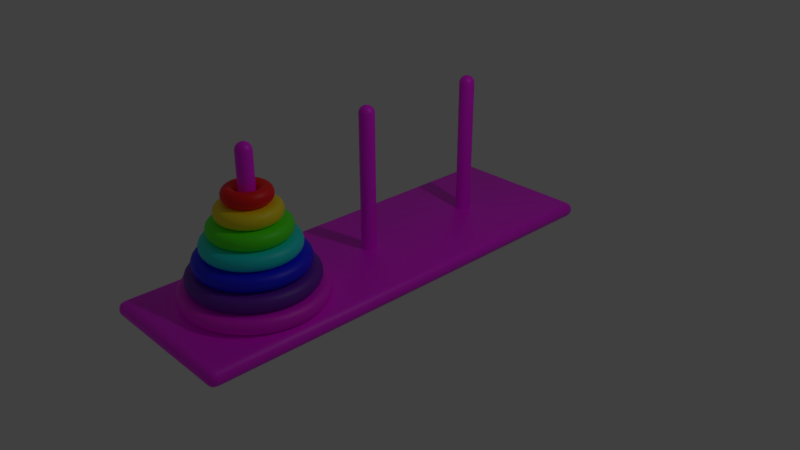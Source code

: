 # Source: Hanoi.blend  (saved by Blender 2.82.7; exported with 4.5.12 LTS)
import bpy
from mathutils import Matrix  # noqa: F401  (used for matrix-valued properties, if any)

bpy.ops.wm.read_factory_settings(use_empty=True)
scene = bpy.context.scene
scene.name = 'Scene'

# ---- collections
col_collection_1 = bpy.data.collections.new('Collection 1'); scene.collection.children.link(col_collection_1)
col_collection_2 = bpy.data.collections.new('Collection 2'); scene.collection.children.link(col_collection_2)
col_collection_2.hide_render = True

# ---- images (referenced by path relative to the original .blend; pixels are not part of the script)
import os
ASSET_DIR = os.environ.get("B2B_ASSET_DIR", "")  # directory of the original .blend (textures are referenced by path, not embedded)
HERE = os.path.dirname(os.path.abspath(__file__))  # packed textures are extracted next to this script under _unpacked/

def load_image(name, relpath, width, height, colorspace="sRGB"):
    """Load a texture the original file referenced (path relative to the .blend, or extracted next to this script)."""
    p = next((c for c in (os.path.join(HERE, relpath), os.path.join(ASSET_DIR, relpath)) if relpath and os.path.exists(c)), "")
    if p:
        img = bpy.data.images.load(p, check_existing=True)
        img.name = name
    else:  # same state as the original file: an image datablock whose file is absent (Cycles renders it pink)
        img = bpy.data.images.new(name, width, height)
        img.source = "FILE"
        img.filepath = "//" + (relpath or name)
    img.colorspace_settings.name = colorspace
    return img
img_seamless_wood_background_1_jpg = load_image('seamless-wood-background-1.jpg', 'seamless-wood-background-1.jpg', 1024, 1024, 'sRGB')

# ---- materials (node trees are filled in below, after node groups)
mat_material_005 = bpy.data.materials.new('Material.005')
mat_material_005.alpha_threshold = 0.0
mat_material_005.use_transparent_shadow = False
mat_material_005.diffuse_color = (1.0, 0.0, 0.9089, 1.0)
mat_material_005.roughness = 0.5
mat_wood_material = bpy.data.materials.new('Wood Material')
mat_wood_material.alpha_threshold = 0.0
mat_wood_material.use_transparent_shadow = False
mat_wood_material.preview_render_type = 'FLAT'
mat_wood_material.roughness = 0.5
mat_material_004 = bpy.data.materials.new('Material.004')
mat_material_004.alpha_threshold = 0.0
mat_material_004.use_transparent_shadow = False
mat_material_004.diffuse_color = (0.07742, 0.0, 0.3383, 1.0)
mat_material_004.roughness = 0.5
mat_material_003 = bpy.data.materials.new('Material.003')
mat_material_003.alpha_threshold = 0.0
mat_material_003.use_transparent_shadow = False
mat_material_003.diffuse_color = (0.0, 0.001889, 1.0, 1.0)
mat_material_003.roughness = 0.5
mat_material_002 = bpy.data.materials.new('Material.002')
mat_material_002.alpha_threshold = 0.0
mat_material_002.use_transparent_shadow = False
mat_material_002.diffuse_color = (0.0, 0.8, 0.8, 1.0)
mat_material_002.roughness = 0.5
mat_material_007 = bpy.data.materials.new('Material.007')
mat_material_007.alpha_threshold = 0.0
mat_material_007.use_transparent_shadow = False
mat_material_007.diffuse_color = (1.0, 0.0, 0.0, 1.0)
mat_material_007.roughness = 0.5
mat_material_006 = bpy.data.materials.new('Material.006')
mat_material_006.alpha_threshold = 0.0
mat_material_006.use_transparent_shadow = False
mat_material_006.diffuse_color = (1.0, 0.8027, 0.0, 1.0)
mat_material_006.roughness = 0.5
mat_material_001 = bpy.data.materials.new('Material.001')
mat_material_001.alpha_threshold = 0.0
mat_material_001.use_transparent_shadow = False
mat_material_001.diffuse_color = (0.07906, 1.0, 0.0, 1.0)
mat_material_001.roughness = 0.5
mat_transparent = bpy.data.materials.new('Transparent')
mat_transparent.alpha_threshold = 0.0
mat_transparent.use_transparency_overlap = False
mat_transparent.show_transparent_back = False
mat_transparent.diffuse_color = (0.0, 0.0, 0.0, 0.0)
mat_transparent.roughness = 0.0
mat_transparent.specular_intensity = 0.0
mat_transparent_001 = bpy.data.materials.new('Transparent.001')
mat_transparent_001.alpha_threshold = 0.0
mat_transparent_001.use_transparency_overlap = False
mat_transparent_001.show_transparent_back = False
mat_transparent_001.diffuse_color = (0.0, 0.0, 0.0, 0.0)
mat_transparent_001.roughness = 0.0
mat_transparent_001.specular_intensity = 0.0
mat_transparent_002 = bpy.data.materials.new('Transparent.002')
mat_transparent_002.alpha_threshold = 0.0
mat_transparent_002.use_transparency_overlap = False
mat_transparent_002.show_transparent_back = False
mat_transparent_002.diffuse_color = (0.0, 0.0, 0.0, 0.0)
mat_transparent_002.roughness = 0.0
mat_transparent_002.specular_intensity = 0.0
mat_transparent_003 = bpy.data.materials.new('Transparent.003')
mat_transparent_003.alpha_threshold = 0.0
mat_transparent_003.use_transparency_overlap = False
mat_transparent_003.show_transparent_back = False
mat_transparent_003.diffuse_color = (0.0, 0.0, 0.0, 0.0)
mat_transparent_003.roughness = 0.0
mat_transparent_003.specular_intensity = 0.0
mat_transparent_004 = bpy.data.materials.new('Transparent.004')
mat_transparent_004.alpha_threshold = 0.0
mat_transparent_004.use_transparency_overlap = False
mat_transparent_004.show_transparent_back = False
mat_transparent_004.diffuse_color = (0.0, 0.0, 0.0, 0.0)
mat_transparent_004.roughness = 0.0
mat_transparent_004.specular_intensity = 0.0

# ---- material node trees
mat_material_005.use_nodes = True; mat_material_005.node_tree.nodes.clear()
_N = mat_material_005.node_tree.nodes; _L = mat_material_005.node_tree.links
n0 = _N.new('ShaderNodeOutputMaterial'); n0.name = 'Material Output'; n0.location = (300, 300)
n1 = _N.new('ShaderNodeBsdfPrincipled'); n1.name = 'Principled BSDF'; n1.location = (10, 300)
n1.distribution = 'GGX'
n1.subsurface_method = 'BURLEY'
n1.inputs[0].default_value = (1.0, 0.0, 0.9089, 1.0)
n1.inputs[3].default_value = 1.45
n1.inputs[27].default_value = (0.0, 0.0, 0.0, 1.0)
n1.inputs[28].default_value = 1.0
_L.new(n1.outputs[0], n0.inputs[0])
n0.is_active_output = True
mat_wood_material.use_nodes = True; mat_wood_material.node_tree.nodes.clear()
_N = mat_wood_material.node_tree.nodes; _L = mat_wood_material.node_tree.links
n0 = _N.new('ShaderNodeOutputMaterial'); n0.name = 'Material Output'; n0.location = (300, 300)
n1 = _N.new('ShaderNodeBsdfPrincipled'); n1.name = 'Principled BSDF'; n1.location = (10, 300)
n1.distribution = 'GGX'
n1.subsurface_method = 'BURLEY'
n1.inputs[3].default_value = 1.45
n1.inputs[27].default_value = (0.0, 0.0, 0.0, 1.0)
n1.inputs[28].default_value = 1.0
n2 = _N.new('ShaderNodeTexImage'); n2.name = 'Image Texture'; n2.location = (-280, 260)
n2.image = img_seamless_wood_background_1_jpg
_L.new(n1.outputs[0], n0.inputs[0])
_L.new(n2.outputs[0], n1.inputs[0])
n0.is_active_output = True
mat_material_004.use_nodes = True; mat_material_004.node_tree.nodes.clear()
_N = mat_material_004.node_tree.nodes; _L = mat_material_004.node_tree.links
n0 = _N.new('ShaderNodeOutputMaterial'); n0.name = 'Material Output'; n0.location = (300, 300)
n1 = _N.new('ShaderNodeBsdfPrincipled'); n1.name = 'Principled BSDF'; n1.location = (10, 300)
n1.distribution = 'GGX'
n1.subsurface_method = 'BURLEY'
n1.inputs[0].default_value = (0.1488, 0.01164, 0.4339, 1.0)
n1.inputs[3].default_value = 1.45
n1.inputs[27].default_value = (0.0, 0.0, 0.0, 1.0)
n1.inputs[28].default_value = 1.0
_L.new(n1.outputs[0], n0.inputs[0])
n0.is_active_output = True
mat_material_003.use_nodes = True; mat_material_003.node_tree.nodes.clear()
_N = mat_material_003.node_tree.nodes; _L = mat_material_003.node_tree.links
n0 = _N.new('ShaderNodeOutputMaterial'); n0.name = 'Material Output'; n0.location = (300, 300)
n1 = _N.new('ShaderNodeBsdfPrincipled'); n1.name = 'Principled BSDF'; n1.location = (10, 300)
n1.distribution = 'GGX'
n1.subsurface_method = 'BURLEY'
n1.inputs[0].default_value = (0.0, 0.001889, 1.0, 1.0)
n1.inputs[3].default_value = 1.45
n1.inputs[27].default_value = (0.0, 0.0, 0.0, 1.0)
n1.inputs[28].default_value = 1.0
_L.new(n1.outputs[0], n0.inputs[0])
n0.is_active_output = True
mat_material_002.use_nodes = True; mat_material_002.node_tree.nodes.clear()
_N = mat_material_002.node_tree.nodes; _L = mat_material_002.node_tree.links
n0 = _N.new('ShaderNodeOutputMaterial'); n0.name = 'Material Output'; n0.location = (300, 300)
n1 = _N.new('ShaderNodeBsdfPrincipled'); n1.name = 'Principled BSDF'; n1.location = (10, 300)
n1.distribution = 'GGX'
n1.subsurface_method = 'BURLEY'
n1.inputs[0].default_value = (0.0, 0.8, 0.8, 1.0)
n1.inputs[3].default_value = 1.45
n1.inputs[27].default_value = (0.0, 0.0, 0.0, 1.0)
n1.inputs[28].default_value = 1.0
_L.new(n1.outputs[0], n0.inputs[0])
n0.is_active_output = True
mat_material_007.use_nodes = True; mat_material_007.node_tree.nodes.clear()
_N = mat_material_007.node_tree.nodes; _L = mat_material_007.node_tree.links
n0 = _N.new('ShaderNodeOutputMaterial'); n0.name = 'Material Output'; n0.location = (300, 300)
n1 = _N.new('ShaderNodeBsdfPrincipled'); n1.name = 'Principled BSDF'; n1.location = (10, 300)
n1.distribution = 'GGX'
n1.subsurface_method = 'BURLEY'
n1.inputs[0].default_value = (1.0, 0.0, 0.0, 1.0)
n1.inputs[3].default_value = 1.45
n1.inputs[27].default_value = (0.0, 0.0, 0.0, 1.0)
n1.inputs[28].default_value = 1.0
_L.new(n1.outputs[0], n0.inputs[0])
n0.is_active_output = True
mat_material_006.use_nodes = True; mat_material_006.node_tree.nodes.clear()
_N = mat_material_006.node_tree.nodes; _L = mat_material_006.node_tree.links
n0 = _N.new('ShaderNodeOutputMaterial'); n0.name = 'Material Output'; n0.location = (300, 300)
n1 = _N.new('ShaderNodeBsdfPrincipled'); n1.name = 'Principled BSDF'; n1.location = (10, 300)
n1.distribution = 'GGX'
n1.subsurface_method = 'BURLEY'
n1.inputs[0].default_value = (1.0, 0.8027, 0.0, 1.0)
n1.inputs[3].default_value = 1.45
n1.inputs[27].default_value = (0.0, 0.0, 0.0, 1.0)
n1.inputs[28].default_value = 1.0
_L.new(n1.outputs[0], n0.inputs[0])
n0.is_active_output = True
mat_material_001.use_nodes = True; mat_material_001.node_tree.nodes.clear()
_N = mat_material_001.node_tree.nodes; _L = mat_material_001.node_tree.links
n0 = _N.new('ShaderNodeOutputMaterial'); n0.name = 'Material Output'; n0.location = (300, 300)
n1 = _N.new('ShaderNodeBsdfPrincipled'); n1.name = 'Principled BSDF'; n1.location = (10, 300)
n1.distribution = 'GGX'
n1.subsurface_method = 'BURLEY'
n1.inputs[0].default_value = (0.07906, 1.0, 0.0, 1.0)
n1.inputs[3].default_value = 1.45
n1.inputs[27].default_value = (0.0, 0.0, 0.0, 1.0)
n1.inputs[28].default_value = 1.0
_L.new(n1.outputs[0], n0.inputs[0])
n0.is_active_output = True

# ---- world
world_world = bpy.data.worlds.new('World'); scene.world = world_world
world_world.color = (0.05088, 0.05088, 0.05088)
world_world.use_sun_shadow = False
world_world.sun_shadow_jitter_overblur = 0.0
world_world.cycles.sampling_method = 'MANUAL'

# ---- cameras
cam_camera = bpy.data.cameras.new('Camera')
cam_camera.clip_end = 100.0
cam_camera.lens = 35.0
cam_camera.sensor_width = 32.0
cam_camera.sensor_height = 18.0
cam_camera.ortho_scale = 7.314
cam_camera.dof.focus_distance = 0.0
cam_camera.dof.aperture_fstop = 128.0

# ---- lights
light_lamp = bpy.data.lights.new('Lamp', 'POINT')
light_lamp.transmission_factor = 0.0
light_lamp.cutoff_distance = 30.0
light_lamp.energy = 100.0
light_lamp.shadow_buffer_clip_start = 1.001
light_lamp.shadow_soft_size = 0.1
light_lamp.shadow_maximum_resolution = 0.006
light_lamp.use_absolute_resolution = True

# ---- meshes
me_disc7 = bpy.data.meshes.new('Disc7')
me_disc7.from_pydata([(-1.332e-07, 0.9, -0.1), (-1.332e-07, 0.9, 0.1), (0.1756, 0.8827, -0.1), (0.1756, 0.8827, 0.1), (0.3444, 0.8315, -0.1), (0.3444, 0.8315, 0.1), (0.5, 0.7483, -0.1), (0.5, 0.7483, 0.1), (0.6364, 0.6364, -0.1), (0.6364, 0.6364, 0.1), (0.7483, 0.5, -0.1), (0.7483, 0.5, 0.1), (0.8315, 0.3444, -0.1), (0.8315, 0.3444, 0.1), (0.8827, 0.1756, -0.1), (0.8827, 0.1756, 0.1), (0.9, 1.192e-07, -0.1), (0.9, 1.192e-07, 0.1), (0.8827, -0.1756, -0.1), (0.8827, -0.1756, 0.1), (0.8315, -0.3444, -0.1), (0.8315, -0.3444, 0.1), (0.7483, -0.5, -0.1), (0.7483, -0.5, 0.1), (0.6364, -0.6364, -0.1), (0.6364, -0.6364, 0.1), (0.5, -0.7483, -0.1), (0.5, -0.7483, 0.1), (0.3444, -0.8315, -0.1), (0.3444, -0.8315, 0.1), (0.1756, -0.8827, -0.1), (0.1756, -0.8827, 0.1), (-4.264e-07, -0.9, -0.1), (-4.264e-07, -0.9, 0.1), (-0.1756, -0.8827, -0.1), (-0.1756, -0.8827, 0.1), (-0.3444, -0.8315, -0.1), (-0.3444, -0.8315, 0.1), (-0.5, -0.7483, -0.1), (-0.5, -0.7483, 0.1), (-0.6364, -0.6364, -0.1), (-0.6364, -0.6364, 0.1), (-0.7483, -0.5, -0.1), (-0.7483, -0.5, 0.1), (-0.8315, -0.3444, -0.1), (-0.8315, -0.3444, 0.1), (-0.8827, -0.1756, -0.1), (-0.8827, -0.1756, 0.1), (-0.9, 8.345e-07, -0.1), (-0.9, 8.345e-07, 0.1), (-0.8827, 0.1756, -0.1), (-0.8827, 0.1756, 0.1), (-0.8315, 0.3444, -0.1), (-0.8315, 0.3444, 0.1), (-0.7483, 0.5, -0.1), (-0.7483, 0.5, 0.1), (-0.6364, 0.6364, -0.1), (-0.6364, 0.6364, 0.1), (-0.5, 0.7483, -0.1), (-0.5, 0.7483, 0.1), (-0.3444, 0.8315, -0.1), (-0.3444, 0.8315, 0.1), (-0.1756, 0.8827, -0.1), (-0.1756, 0.8827, 0.1)], [], [(0, 1, 3, 2), (2, 3, 5, 4), (4, 5, 7, 6), (6, 7, 9, 8), (8, 9, 11, 10), (10, 11, 13, 12), (12, 13, 15, 14), (14, 15, 17, 16), (16, 17, 19, 18), (18, 19, 21, 20), (20, 21, 23, 22), (22, 23, 25, 24), (24, 25, 27, 26), (26, 27, 29, 28), (28, 29, 31, 30), (30, 31, 33, 32), (32, 33, 35, 34), (34, 35, 37, 36), (36, 37, 39, 38), (38, 39, 41, 40), (40, 41, 43, 42), (42, 43, 45, 44), (44, 45, 47, 46), (46, 47, 49, 48), (48, 49, 51, 50), (50, 51, 53, 52), (52, 53, 55, 54), (54, 55, 57, 56), (56, 57, 59, 58), (58, 59, 61, 60), (3, 1, 63, 61, 59, 57, 55, 53, 51, 49, 47, 45, 43, 41, 39, 37, 35, 33, 31, 29, 27, 25, 23, 21, 19, 17, 15, 13, 11, 9, 7, 5), (60, 61, 63, 62), (62, 63, 1, 0), (0, 2, 4, 6, 8, 10, 12, 14, 16, 18, 20, 22, 24, 26, 28, 30, 32, 34, 36, 38, 40, 42, 44, 46, 48, 50, 52, 54, 56, 58, 60, 62)])
me_disc7.polygons.foreach_set('use_smooth', [True] * 34)
me_disc7.materials.append(mat_material_005)
me_disc7.use_remesh_preserve_volume = False
me_disc7.use_remesh_preserve_attributes = False
me_disc7.use_mirror_vertex_groups = False
me_disc7.update()
me_base = bpy.data.meshes.new('Base')
me_base.from_pydata([(1.0, 3.0, -0.1), (1.0, -3.0, -0.1), (-1.0, -3.0, -0.1), (-1.0, 3.0, -0.1), (1.0, 3.0, 0.1), (1.0, -3.0, 0.1), (-1.0, -3.0, 0.1), (-1.0, 3.0, 0.1), (1.0, 3.0, -0.1), (1.0, -3.0, -0.1), (-1.0, 3.0, -0.1), (1.0, 3.0, 0.1), (-1.0, -3.0, -0.1), (1.0, -3.0, 0.1), (-1.0, -3.0, 0.1), (-1.0, 3.0, 0.1)], [], [(8, 9, 12, 10), (11, 15, 14, 13), (8, 11, 13, 9), (9, 13, 14, 12), (12, 14, 15, 10), (11, 8, 10, 15)])
me_base.polygons.foreach_set('use_smooth', [True] * 6)
_uv = me_base.uv_layers.new(name='UVMap')
_uv.uv.foreach_set('vector', [-0.5, 1.5, -0.5, -0.5, 1.5, -0.5, 1.5, 1.5, -0.5, 1.5, -0.5, -0.5, 1.5, -0.5, 1.5, 1.5, -0.5, 1.5, -0.5, -0.5, 1.5, -0.5, 1.5, 1.5, -0.5, 1.5, -0.5, -0.5, 1.5, -0.5, 1.5, 1.5, -0.5, 1.5, -0.5, -0.5, 1.5, -0.5, 1.5, 1.5, -0.5, 1.5, -0.5, -0.5, 1.5, -0.5, 1.5, 1.5])
me_base.materials.append(mat_wood_material)
me_base.use_remesh_preserve_volume = False
me_base.use_remesh_preserve_attributes = False
me_base.use_mirror_vertex_groups = False
me_base.update()
me_peg1 = bpy.data.meshes.new('Peg1')
me_peg1.from_pydata([(1.088e-08, 0.1, -1.0), (-0.01951, 0.09808, -1.0), (-0.03827, 0.09239, -1.0), (-0.05556, 0.08315, -1.0), (-0.07071, 0.07071, -1.0), (-0.08315, 0.05556, -1.0), (-0.09239, 0.03827, -1.0), (-0.09808, 0.01951, -1.0), (-0.1, -2.384e-07, -1.0), (-0.09808, -0.01951, -1.0), (-0.09239, -0.03827, -1.0), (-0.08315, -0.05556, -1.0), (-0.07071, -0.07071, -1.0), (-0.05556, -0.08315, -1.0), (-0.03827, -0.09239, -1.0), (-0.01951, -0.09808, -1.0), (4.347e-08, -0.1, -1.0), (0.01951, -0.09808, -1.0), (0.03827, -0.09239, -1.0), (0.05556, -0.08315, -1.0), (0.07071, -0.07071, -1.0), (0.08315, -0.05556, -1.0), (0.09239, -0.03827, -1.0), (0.09808, -0.01951, -1.0), (0.1, -1.192e-07, -1.0), (0.09808, 0.01951, -1.0), (0.09239, 0.03827, -1.0), (0.08315, 0.05556, -1.0), (0.07071, 0.07071, -1.0), (0.05556, 0.08315, -1.0), (0.03827, 0.09239, -1.0), (0.01951, 0.09808, -1.0), (-0.01951, 0.09808, 1.0), (1.088e-08, 0.1, 1.0), (-0.03827, 0.09239, 1.0), (-0.05556, 0.08315, 1.0), (-0.07071, 0.07071, 1.0), (-0.08315, 0.05556, 1.0), (-0.09239, 0.03827, 1.0), (-0.09808, 0.01951, 1.0), (-0.1, -2.384e-07, 1.0), (-0.09808, -0.01951, 1.0), (-0.09239, -0.03827, 1.0), (-0.08315, -0.05556, 1.0), (-0.07071, -0.07071, 1.0), (-0.05556, -0.08315, 1.0), (-0.03827, -0.09239, 1.0), (-0.01951, -0.09808, 1.0), (4.347e-08, -0.1, 1.0), (0.01951, -0.09808, 1.0), (0.03827, -0.09239, 1.0), (0.05556, -0.08315, 1.0), (0.07071, -0.07071, 1.0), (0.08315, -0.05556, 1.0), (0.09239, -0.03827, 1.0), (0.09808, -0.01951, 1.0), (0.1, -1.192e-07, 1.0), (0.09808, 0.01951, 1.0), (0.09239, 0.03827, 1.0), (0.08315, 0.05556, 1.0), (0.07071, 0.07071, 1.0), (0.05556, 0.08315, 1.0), (0.03827, 0.09239, 1.0), (0.01951, 0.09808, 1.0)], [], [(30, 29, 28), (11, 43, 42, 10), (25, 57, 56, 24), (12, 44, 43, 11), (26, 58, 57, 25), (13, 45, 44, 12), (27, 59, 58, 26), (14, 46, 45, 13), (1, 32, 33, 0), (28, 60, 59, 27), (15, 47, 46, 14), (2, 34, 32, 1), (29, 61, 60, 28), (16, 48, 47, 15), (3, 35, 34, 2), (30, 62, 61, 29), (17, 49, 48, 16), (4, 36, 35, 3), (31, 63, 62, 30), (18, 50, 49, 17), (5, 37, 36, 4), (0, 33, 63, 31), (19, 51, 50, 18), (6, 38, 37, 5), (20, 52, 51, 19), (7, 39, 38, 6), (21, 53, 52, 20), (8, 40, 39, 7), (22, 54, 53, 21), (9, 41, 40, 8), (23, 55, 54, 22), (10, 42, 41, 9), (24, 56, 55, 23), (32, 34, 35, 36, 37, 38, 39, 40, 41, 42, 43, 44, 45, 46, 47, 48, 49, 50, 51, 52, 53, 54, 55, 56, 57, 58, 59, 60, 61, 62, 63, 33)])
me_peg1.polygons.foreach_set('use_smooth', [True] * 34)
_uv = me_peg1.uv_layers.new(name='UVMap')
_uv.uv.foreach_set('vector', [-1.449, 0.6446, -1.449, 0.6553, -1.449, 0.6659, -1.449, 0.5065, 1.951, 0.5065, 1.951, 0.5171, -1.449, 0.5171, -1.449, 0.6978, 1.951, 0.6978, 1.951, 0.7084, -1.449, 0.7084, -1.449, 0.4959, 1.951, 0.4959, 1.951, 0.5065, -1.449, 0.5065, -1.449, 0.6871, 1.951, 0.6871, 1.951, 0.6978, -1.449, 0.6978, -1.449, 0.4853, 1.951, 0.4853, 1.951, 0.4959, -1.449, 0.4959, -1.449, 0.6765, 1.951, 0.6765, 1.951, 0.6871, -1.449, 0.6871, -1.449, 0.4746, 1.951, 0.4746, 1.951, 0.4853, -1.449, 0.4853, -1.449, 0.6128, 1.951, 0.6128, 1.951, 0.6234, -1.449, 0.6234, -1.449, 0.6659, 1.951, 0.6659, 1.951, 0.6765, -1.449, 0.6765, -1.449, 0.464, 1.951, 0.464, 1.951, 0.4746, -1.449, 0.4746, -1.449, 0.6021, 1.951, 0.6021, 1.951, 0.6128, -1.449, 0.6128, -1.449, 0.6553, 1.951, 0.6553, 1.951, 0.6659, -1.449, 0.6659, -1.449, 0.4534, 1.951, 0.4534, 1.951, 0.464, -1.449, 0.464, -1.449, 0.5915, 1.951, 0.5915, 1.951, 0.6021, -1.449, 0.6021, -1.449, 0.6446, 1.951, 0.6446, 1.951, 0.6553, -1.449, 0.6553, -1.449, 0.7828, 1.951, 0.7828, 1.951, 0.7934, -1.449, 0.7934, -1.449, 0.5809, 1.951, 0.5809, 1.951, 0.5915, -1.449, 0.5915, -1.449, 0.634, 1.951, 0.634, 1.951, 0.6446, -1.449, 0.6446, -1.449, 0.7721, 1.951, 0.7721, 1.951, 0.7828, -1.449, 0.7828, -1.449, 0.5703, 1.951, 0.5703, 1.951, 0.5809, -1.449, 0.5809, -1.449, 0.6234, 1.951, 0.6234, 1.951, 0.634, -1.449, 0.634, -1.449, 0.7615, 1.951, 0.7615, 1.951, 0.7721, -1.449, 0.7721, -1.449, 0.5596, 1.951, 0.5596, 1.951, 0.5703, -1.449, 0.5703, -1.449, 0.7509, 1.951, 0.7509, 1.951, 0.7615, -1.449, 0.7615, -1.449, 0.549, 1.951, 0.549, 1.951, 0.5596, -1.449, 0.5596, -1.449, 0.7403, 1.951, 0.7403, 1.951, 0.7509, -1.449, 0.7509, -1.449, 0.5384, 1.951, 0.5384, 1.951, 0.549, -1.449, 0.549, -1.449, 0.7296, 1.951, 0.7296, 1.951, 0.7403, -1.449, 0.7403, -1.449, 0.5278, 1.951, 0.5278, 1.951, 0.5384, -1.449, 0.5384, -1.449, 0.719, 1.951, 0.719, 1.951, 0.7296, -1.449, 0.7296, -1.449, 0.5171, 1.951, 0.5171, 1.951, 0.5278, -1.449, 0.5278, -1.449, 0.7084, 1.951, 0.7084, 1.951, 0.719, -1.449, 0.719, 1.951, 0.6128, 1.951, 0.6021, 1.951, 0.5915, 1.951, 0.5809, 1.951, 0.5703, 1.951, 0.5596, 1.951, 0.549, 1.951, 0.5384, 1.951, 0.5278, 1.951, 0.5171, 1.951, 0.5065, 1.951, 0.4959, 1.951, 0.4853, 1.951, 0.4746, 1.951, 0.464, 1.951, 0.4534, 1.951, 0.4428, 1.951, 0.4321, 1.951, 0.4215, 1.951, 0.4109, 1.951, 0.4003, 1.951, 0.3896, 1.951, 0.379, 1.951, 0.3684, 1.951, 0.3578, 1.951, 0.3471, 1.951, 0.3365, 1.951, 0.3259, 1.951, 0.3153, 1.951, 0.3046, 1.951, 0.634, 1.951, 0.6234])
me_peg1.materials.append(mat_wood_material)
me_peg1.use_remesh_preserve_volume = False
me_peg1.use_remesh_preserve_attributes = False
me_peg1.use_mirror_vertex_groups = False
me_peg1.update()
me_peg2 = bpy.data.meshes.new('Peg2')
me_peg2.from_pydata([(1.088e-08, 0.1, -1.0), (-0.01951, 0.09808, -1.0), (-0.03827, 0.09239, -1.0), (-0.05556, 0.08315, -1.0), (-0.07071, 0.07071, -1.0), (-0.08315, 0.05556, -1.0), (-0.09239, 0.03827, -1.0), (-0.09808, 0.01951, -1.0), (-0.1, -2.179e-08, -1.0), (-0.09808, -0.01951, -1.0), (-0.09239, -0.03827, -1.0), (-0.08315, -0.05556, -1.0), (-0.07071, -0.07071, -1.0), (-0.05556, -0.08315, -1.0), (-0.03827, -0.09239, -1.0), (-0.01951, -0.09808, -1.0), (4.347e-08, -0.1, -1.0), (0.01951, -0.09808, -1.0), (0.03827, -0.09239, -1.0), (0.05556, -0.08315, -1.0), (0.07071, -0.07071, -1.0), (0.08315, -0.05556, -1.0), (0.09239, -0.03827, -1.0), (0.09808, -0.01951, -1.0), (0.1, 6.722e-08, -1.0), (0.09808, 0.01951, -1.0), (0.09239, 0.03827, -1.0), (0.08315, 0.05556, -1.0), (0.07071, 0.07071, -1.0), (0.05556, 0.08315, -1.0), (0.03827, 0.09239, -1.0), (0.01951, 0.09808, -1.0), (-0.01951, 0.09808, 1.0), (1.088e-08, 0.1, 1.0), (-0.03827, 0.09239, 1.0), (-0.05556, 0.08315, 1.0), (-0.07071, 0.07071, 1.0), (-0.08315, 0.05556, 1.0), (-0.09239, 0.03827, 1.0), (-0.09808, 0.01951, 1.0), (-0.1, -2.179e-08, 1.0), (-0.09808, -0.01951, 1.0), (-0.09239, -0.03827, 1.0), (-0.08315, -0.05556, 1.0), (-0.07071, -0.07071, 1.0), (-0.05556, -0.08315, 1.0), (-0.03827, -0.09239, 1.0), (-0.01951, -0.09808, 1.0), (4.347e-08, -0.1, 1.0), (0.01951, -0.09808, 1.0), (0.03827, -0.09239, 1.0), (0.05556, -0.08315, 1.0), (0.07071, -0.07071, 1.0), (0.08315, -0.05556, 1.0), (0.09239, -0.03827, 1.0), (0.09808, -0.01951, 1.0), (0.1, 6.722e-08, 1.0), (0.09808, 0.01951, 1.0), (0.09239, 0.03827, 1.0), (0.08315, 0.05556, 1.0), (0.07071, 0.07071, 1.0), (0.05556, 0.08315, 1.0), (0.03827, 0.09239, 1.0), (0.01951, 0.09808, 1.0)], [], [(30, 29, 28), (11, 43, 42, 10), (25, 57, 56, 24), (12, 44, 43, 11), (26, 58, 57, 25), (13, 45, 44, 12), (27, 59, 58, 26), (14, 46, 45, 13), (1, 32, 33, 0), (28, 60, 59, 27), (15, 47, 46, 14), (2, 34, 32, 1), (29, 61, 60, 28), (16, 48, 47, 15), (3, 35, 34, 2), (30, 62, 61, 29), (17, 49, 48, 16), (4, 36, 35, 3), (31, 63, 62, 30), (18, 50, 49, 17), (5, 37, 36, 4), (0, 33, 63, 31), (19, 51, 50, 18), (6, 38, 37, 5), (20, 52, 51, 19), (7, 39, 38, 6), (21, 53, 52, 20), (8, 40, 39, 7), (22, 54, 53, 21), (9, 41, 40, 8), (23, 55, 54, 22), (10, 42, 41, 9), (24, 56, 55, 23), (32, 34, 35, 36, 37, 38, 39, 40, 41, 42, 43, 44, 45, 46, 47, 48, 49, 50, 51, 52, 53, 54, 55, 56, 57, 58, 59, 60, 61, 62, 63, 33)])
me_peg2.polygons.foreach_set('use_smooth', [True] * 34)
_uv = me_peg2.uv_layers.new(name='UVMap')
_uv.uv.foreach_set('vector', [-0.8941, 0.2625, -0.8941, 0.2718, -0.8941, 0.2812, -0.8941, 0.1406, 2.106, 0.1406, 2.106, 0.15, -0.8941, 0.15, -0.8941, 0.3093, 2.106, 0.3093, 2.106, 0.3187, -0.8941, 0.3187, -0.8941, 0.1312, 2.106, 0.1312, 2.106, 0.1406, -0.8941, 0.1406, -0.8941, 0.3, 2.106, 0.3, 2.106, 0.3093, -0.8941, 0.3093, -0.8941, 0.1218, 2.106, 0.1218, 2.106, 0.1312, -0.8941, 0.1312, -0.8941, 0.2906, 2.106, 0.2906, 2.106, 0.3, -0.8941, 0.3, -0.8941, 0.1125, 2.106, 0.1125, 2.106, 0.1218, -0.8941, 0.1218, -0.8941, 0.2343, 2.106, 0.2343, 2.106, 0.2437, -0.8941, 0.2437, -0.8941, 0.2812, 2.106, 0.2812, 2.106, 0.2906, -0.8941, 0.2906, -0.8941, 0.1031, 2.106, 0.1031, 2.106, 0.1125, -0.8941, 0.1125, -0.8941, 0.225, 2.106, 0.225, 2.106, 0.2343, -0.8941, 0.2343, -0.8941, 0.2718, 2.106, 0.2718, 2.106, 0.2812, -0.8941, 0.2812, -0.8941, 0.09372, 2.106, 0.09372, 2.106, 0.1031, -0.8941, 0.1031, -0.8941, 0.2156, 2.106, 0.2156, 2.106, 0.225, -0.8941, 0.225, -0.8941, 0.2625, 2.106, 0.2625, 2.106, 0.2718, -0.8941, 0.2718, -0.8941, 0.3843, 2.106, 0.3843, 2.106, 0.3937, -0.8941, 0.3937, -0.8941, 0.2062, 2.106, 0.2062, 2.106, 0.2156, -0.8941, 0.2156, -0.8941, 0.2531, 2.106, 0.2531, 2.106, 0.2625, -0.8941, 0.2625, -0.8941, 0.375, 2.106, 0.375, 2.106, 0.3843, -0.8941, 0.3843, -0.8941, 0.1968, 2.106, 0.1968, 2.106, 0.2062, -0.8941, 0.2062, -0.8941, 0.2437, 2.106, 0.2437, 2.106, 0.2531, -0.8941, 0.2531, -0.8941, 0.3656, 2.106, 0.3656, 2.106, 0.375, -0.8941, 0.375, -0.8941, 0.1875, 2.106, 0.1875, 2.106, 0.1968, -0.8941, 0.1968, -0.8941, 0.3562, 2.106, 0.3562, 2.106, 0.3656, -0.8941, 0.3656, -0.8941, 0.1781, 2.106, 0.1781, 2.106, 0.1875, -0.8941, 0.1875, -0.8941, 0.3468, 2.106, 0.3468, 2.106, 0.3562, -0.8941, 0.3562, -0.8941, 0.1687, 2.106, 0.1687, 2.106, 0.1781, -0.8941, 0.1781, -0.8941, 0.3375, 2.106, 0.3375, 2.106, 0.3468, -0.8941, 0.3468, -0.8941, 0.1593, 2.106, 0.1593, 2.106, 0.1687, -0.8941, 0.1687, -0.8941, 0.3281, 2.106, 0.3281, 2.106, 0.3375, -0.8941, 0.3375, -0.8941, 0.15, 2.106, 0.15, 2.106, 0.1593, -0.8941, 0.1593, -0.8941, 0.3187, 2.106, 0.3187, 2.106, 0.3281, -0.8941, 0.3281, 2.106, 0.2343, 2.106, 0.225, 2.106, 0.2156, 2.106, 0.2062, 2.106, 0.1968, 2.106, 0.1875, 2.106, 0.1781, 2.106, 0.1687, 2.106, 0.1593, 2.106, 0.15, 2.106, 0.1406, 2.106, 0.1312, 2.106, 0.1218, 2.106, 0.1125, 2.106, 0.1031, 2.106, 0.09372, 2.106, 0.08434, 2.106, 0.07497, 2.106, 0.06559, 2.106, 0.05622, 2.106, 0.04684, 2.106, 0.03747, 2.106, 0.02809, 2.106, 0.01872, 2.106, 0.009344, 2.106, -3.147e-05, 2.106, -0.009406, 2.106, -0.01878, 2.106, -0.02816, 2.106, -0.03753, 2.106, 0.2531, 2.106, 0.2437])
me_peg2.materials.append(mat_wood_material)
me_peg2.use_remesh_preserve_volume = False
me_peg2.use_remesh_preserve_attributes = False
me_peg2.use_mirror_vertex_groups = False
me_peg2.update()
me_peg3 = bpy.data.meshes.new('Peg3')
me_peg3.from_pydata([(1.088e-08, 0.1, -1.0), (-0.01951, 0.09808, -1.0), (-0.03827, 0.09239, -1.0), (-0.05556, 0.08315, -1.0), (-0.07071, 0.07071, -1.0), (-0.08315, 0.05556, -1.0), (-0.09239, 0.03827, -1.0), (-0.09808, 0.01951, -1.0), (-0.1, -2.384e-07, -1.0), (-0.09808, -0.01951, -1.0), (-0.09239, -0.03827, -1.0), (-0.08315, -0.05556, -1.0), (-0.07071, -0.07071, -1.0), (-0.05556, -0.08315, -1.0), (-0.03827, -0.09239, -1.0), (-0.01951, -0.09808, -1.0), (4.347e-08, -0.1, -1.0), (0.01951, -0.09808, -1.0), (0.03827, -0.09239, -1.0), (0.05556, -0.08315, -1.0), (0.07071, -0.07071, -1.0), (0.08315, -0.05556, -1.0), (0.09239, -0.03827, -1.0), (0.09808, -0.01951, -1.0), (0.1, -1.192e-07, -1.0), (0.09808, 0.01951, -1.0), (0.09239, 0.03827, -1.0), (0.08315, 0.05556, -1.0), (0.07071, 0.07071, -1.0), (0.05556, 0.08315, -1.0), (0.03827, 0.09239, -1.0), (0.01951, 0.09808, -1.0), (-0.01951, 0.09808, 1.0), (1.088e-08, 0.1, 1.0), (-0.03827, 0.09239, 1.0), (-0.05556, 0.08315, 1.0), (-0.07071, 0.07071, 1.0), (-0.08315, 0.05556, 1.0), (-0.09239, 0.03827, 1.0), (-0.09808, 0.01951, 1.0), (-0.1, -2.384e-07, 1.0), (-0.09808, -0.01951, 1.0), (-0.09239, -0.03827, 1.0), (-0.08315, -0.05556, 1.0), (-0.07071, -0.07071, 1.0), (-0.05556, -0.08315, 1.0), (-0.03827, -0.09239, 1.0), (-0.01951, -0.09808, 1.0), (4.347e-08, -0.1, 1.0), (0.01951, -0.09808, 1.0), (0.03827, -0.09239, 1.0), (0.05556, -0.08315, 1.0), (0.07071, -0.07071, 1.0), (0.08315, -0.05556, 1.0), (0.09239, -0.03827, 1.0), (0.09808, -0.01951, 1.0), (0.1, -1.192e-07, 1.0), (0.09808, 0.01951, 1.0), (0.09239, 0.03827, 1.0), (0.08315, 0.05556, 1.0), (0.07071, 0.07071, 1.0), (0.05556, 0.08315, 1.0), (0.03827, 0.09239, 1.0), (0.01951, 0.09808, 1.0)], [], [(30, 29, 28), (11, 43, 42, 10), (25, 57, 56, 24), (12, 44, 43, 11), (26, 58, 57, 25), (13, 45, 44, 12), (27, 59, 58, 26), (14, 46, 45, 13), (1, 32, 33, 0), (28, 60, 59, 27), (15, 47, 46, 14), (2, 34, 32, 1), (29, 61, 60, 28), (16, 48, 47, 15), (3, 35, 34, 2), (30, 62, 61, 29), (17, 49, 48, 16), (4, 36, 35, 3), (31, 63, 62, 30), (18, 50, 49, 17), (5, 37, 36, 4), (0, 33, 63, 31), (19, 51, 50, 18), (6, 38, 37, 5), (20, 52, 51, 19), (7, 39, 38, 6), (21, 53, 52, 20), (8, 40, 39, 7), (22, 54, 53, 21), (9, 41, 40, 8), (23, 55, 54, 22), (10, 42, 41, 9), (24, 56, 55, 23), (32, 34, 35, 36, 37, 38, 39, 40, 41, 42, 43, 44, 45, 46, 47, 48, 49, 50, 51, 52, 53, 54, 55, 56, 57, 58, 59, 60, 61, 62, 63, 33)])
me_peg3.polygons.foreach_set('use_smooth', [True] * 34)
_uv = me_peg3.uv_layers.new(name='UVMap')
_uv.uv.foreach_set('vector', [-0.5261, 0.5053, -0.5261, 0.5178, -0.5261, 0.5303, -0.5261, 0.3428, 3.474, 0.3428, 3.474, 0.3553, -0.5261, 0.3553, -0.5261, 0.5678, 3.474, 0.5678, 3.474, 0.5803, -0.5261, 0.5803, -0.5261, 0.3303, 3.474, 0.3303, 3.474, 0.3428, -0.5261, 0.3428, -0.5261, 0.5553, 3.474, 0.5553, 3.474, 0.5678, -0.5261, 0.5678, -0.5261, 0.3178, 3.474, 0.3178, 3.474, 0.3303, -0.5261, 0.3303, -0.5261, 0.5428, 3.474, 0.5428, 3.474, 0.5553, -0.5261, 0.5553, -0.5261, 0.3053, 3.474, 0.3053, 3.474, 0.3178, -0.5261, 0.3178, -0.5261, 0.4678, 3.474, 0.4678, 3.474, 0.4803, -0.5261, 0.4803, -0.5261, 0.5303, 3.474, 0.5303, 3.474, 0.5428, -0.5261, 0.5428, -0.5261, 0.2928, 3.474, 0.2928, 3.474, 0.3053, -0.5261, 0.3053, -0.5261, 0.4553, 3.474, 0.4553, 3.474, 0.4678, -0.5261, 0.4678, -0.5261, 0.5178, 3.474, 0.5178, 3.474, 0.5303, -0.5261, 0.5303, -0.5261, 0.2803, 3.474, 0.2803, 3.474, 0.2928, -0.5261, 0.2928, -0.5261, 0.4428, 3.474, 0.4428, 3.474, 0.4553, -0.5261, 0.4553, -0.5261, 0.5053, 3.474, 0.5053, 3.474, 0.5178, -0.5261, 0.5178, -0.5261, 0.6678, 3.474, 0.6678, 3.474, 0.6803, -0.5261, 0.6803, -0.5261, 0.4303, 3.474, 0.4303, 3.474, 0.4428, -0.5261, 0.4428, -0.5261, 0.4928, 3.474, 0.4928, 3.474, 0.5053, -0.5261, 0.5053, -0.5261, 0.6553, 3.474, 0.6553, 3.474, 0.6678, -0.5261, 0.6678, -0.5261, 0.4178, 3.474, 0.4178, 3.474, 0.4303, -0.5261, 0.4303, -0.5261, 0.4803, 3.474, 0.4803, 3.474, 0.4928, -0.5261, 0.4928, -0.5261, 0.6428, 3.474, 0.6428, 3.474, 0.6553, -0.5261, 0.6553, -0.5261, 0.4053, 3.474, 0.4053, 3.474, 0.4178, -0.5261, 0.4178, -0.5261, 0.6303, 3.474, 0.6303, 3.474, 0.6428, -0.5261, 0.6428, -0.5261, 0.3928, 3.474, 0.3928, 3.474, 0.4053, -0.5261, 0.4053, -0.5261, 0.6178, 3.474, 0.6178, 3.474, 0.6303, -0.5261, 0.6303, -0.5261, 0.3803, 3.474, 0.3803, 3.474, 0.3928, -0.5261, 0.3928, -0.5261, 0.6053, 3.474, 0.6053, 3.474, 0.6178, -0.5261, 0.6178, -0.5261, 0.3678, 3.474, 0.3678, 3.474, 0.3803, -0.5261, 0.3803, -0.5261, 0.5928, 3.474, 0.5928, 3.474, 0.6053, -0.5261, 0.6053, -0.5261, 0.3553, 3.474, 0.3553, 3.474, 0.3678, -0.5261, 0.3678, -0.5261, 0.5803, 3.474, 0.5803, 3.474, 0.5928, -0.5261, 0.5928, 3.474, 0.4678, 3.474, 0.4553, 3.474, 0.4428, 3.474, 0.4303, 3.474, 0.4178, 3.474, 0.4053, 3.474, 0.3928, 3.474, 0.3803, 3.474, 0.3678, 3.474, 0.3553, 3.474, 0.3428, 3.474, 0.3303, 3.474, 0.3178, 3.474, 0.3053, 3.474, 0.2928, 3.474, 0.2803, 3.474, 0.2678, 3.474, 0.2553, 3.474, 0.2428, 3.474, 0.2303, 3.474, 0.2178, 3.474, 0.2053, 3.474, 0.1928, 3.474, 0.1803, 3.474, 0.1678, 3.474, 0.1553, 3.474, 0.1428, 3.474, 0.1303, 3.474, 0.1178, 3.474, 0.1053, 3.474, 0.4928, 3.474, 0.4803])
me_peg3.materials.append(mat_wood_material)
me_peg3.use_remesh_preserve_volume = False
me_peg3.use_remesh_preserve_attributes = False
me_peg3.use_mirror_vertex_groups = False
me_peg3.update()
me_disc6 = bpy.data.meshes.new('Disc6')
me_disc6.from_pydata([(-9.578e-08, 0.792, -0.1), (-9.578e-08, 0.792, 0.1), (0.1545, 0.7768, -0.1), (0.1545, 0.7768, 0.1), (0.3031, 0.7317, -0.1), (0.3031, 0.7317, 0.1), (0.44, 0.6585, -0.1), (0.44, 0.6585, 0.1), (0.56, 0.56, -0.1), (0.56, 0.56, 0.1), (0.6585, 0.44, -0.1), (0.6585, 0.44, 0.1), (0.7317, 0.3031, -0.1), (0.7317, 0.3031, 0.1), (0.7768, 0.1545, -0.1), (0.7768, 0.1545, 0.1), (0.792, 1.192e-07, -0.1), (0.792, 1.192e-07, 0.1), (0.7768, -0.1545, -0.1), (0.7768, -0.1545, 0.1), (0.7317, -0.3031, -0.1), (0.7317, -0.3031, 0.1), (0.6585, -0.44, -0.1), (0.6585, -0.44, 0.1), (0.56, -0.56, -0.1), (0.56, -0.56, 0.1), (0.44, -0.6585, -0.1), (0.44, -0.6585, 0.1), (0.3031, -0.7317, -0.1), (0.3031, -0.7317, 0.1), (0.1545, -0.7768, -0.1), (0.1545, -0.7768, 0.1), (-3.538e-07, -0.792, -0.1), (-3.538e-07, -0.792, 0.1), (-0.1545, -0.7768, -0.1), (-0.1545, -0.7768, 0.1), (-0.3031, -0.7317, -0.1), (-0.3031, -0.7317, 0.1), (-0.44, -0.6585, -0.1), (-0.44, -0.6585, 0.1), (-0.56, -0.56, -0.1), (-0.56, -0.56, 0.1), (-0.6585, -0.44, -0.1), (-0.6585, -0.44, 0.1), (-0.7317, -0.3031, -0.1), (-0.7317, -0.3031, 0.1), (-0.7768, -0.1545, -0.1), (-0.7768, -0.1545, 0.1), (-0.792, 8.345e-07, -0.1), (-0.792, 8.345e-07, 0.1), (-0.7768, 0.1545, -0.1), (-0.7768, 0.1545, 0.1), (-0.7317, 0.3031, -0.1), (-0.7317, 0.3031, 0.1), (-0.6585, 0.44, -0.1), (-0.6585, 0.44, 0.1), (-0.56, 0.56, -0.1), (-0.56, 0.56, 0.1), (-0.44, 0.6585, -0.1), (-0.44, 0.6585, 0.1), (-0.3031, 0.7317, -0.1), (-0.3031, 0.7317, 0.1), (-0.1545, 0.7768, -0.1), (-0.1545, 0.7768, 0.1)], [], [(0, 1, 3, 2), (2, 3, 5, 4), (4, 5, 7, 6), (6, 7, 9, 8), (8, 9, 11, 10), (10, 11, 13, 12), (12, 13, 15, 14), (14, 15, 17, 16), (16, 17, 19, 18), (18, 19, 21, 20), (20, 21, 23, 22), (22, 23, 25, 24), (24, 25, 27, 26), (26, 27, 29, 28), (28, 29, 31, 30), (30, 31, 33, 32), (32, 33, 35, 34), (34, 35, 37, 36), (36, 37, 39, 38), (38, 39, 41, 40), (40, 41, 43, 42), (42, 43, 45, 44), (44, 45, 47, 46), (46, 47, 49, 48), (48, 49, 51, 50), (50, 51, 53, 52), (52, 53, 55, 54), (54, 55, 57, 56), (56, 57, 59, 58), (58, 59, 61, 60), (3, 1, 63, 61, 59, 57, 55, 53, 51, 49, 47, 45, 43, 41, 39, 37, 35, 33, 31, 29, 27, 25, 23, 21, 19, 17, 15, 13, 11, 9, 7, 5), (60, 61, 63, 62), (62, 63, 1, 0), (0, 2, 4, 6, 8, 10, 12, 14, 16, 18, 20, 22, 24, 26, 28, 30, 32, 34, 36, 38, 40, 42, 44, 46, 48, 50, 52, 54, 56, 58, 60, 62)])
me_disc6.polygons.foreach_set('use_smooth', [True] * 34)
me_disc6.materials.append(mat_material_004)
me_disc6.use_remesh_preserve_volume = False
me_disc6.use_remesh_preserve_attributes = False
me_disc6.use_mirror_vertex_groups = False
me_disc6.update()
me_disc5 = bpy.data.meshes.new('Disc5')
me_disc5.from_pydata([(-2.851e-08, 0.693, -0.1), (-2.851e-08, 0.693, 0.1), (0.1352, 0.6797, -0.1), (0.1352, 0.6797, 0.1), (0.2652, 0.6402, -0.1), (0.2652, 0.6402, 0.1), (0.385, 0.5762, -0.1), (0.385, 0.5762, 0.1), (0.49, 0.49, -0.1), (0.49, 0.49, 0.1), (0.5762, 0.385, -0.1), (0.5762, 0.385, 0.1), (0.6402, 0.2652, -0.1), (0.6402, 0.2652, 0.1), (0.6797, 0.1352, -0.1), (0.6797, 0.1352, 0.1), (0.693, -1.192e-07, -0.1), (0.693, -1.192e-07, 0.1), (0.6797, -0.1352, -0.1), (0.6797, -0.1352, 0.1), (0.6402, -0.2652, -0.1), (0.6402, -0.2652, 0.1), (0.5762, -0.385, -0.1), (0.5762, -0.385, 0.1), (0.49, -0.49, -0.1), (0.49, -0.49, 0.1), (0.385, -0.5762, -0.1), (0.385, -0.5762, 0.1), (0.2652, -0.6402, -0.1), (0.2652, -0.6402, 0.1), (0.1352, -0.6797, -0.1), (0.1352, -0.6797, 0.1), (-2.543e-07, -0.693, -0.1), (-2.543e-07, -0.693, 0.1), (-0.1352, -0.6797, -0.1), (-0.1352, -0.6797, 0.1), (-0.2652, -0.6402, -0.1), (-0.2652, -0.6402, 0.1), (-0.385, -0.5762, -0.1), (-0.385, -0.5762, 0.1), (-0.49, -0.49, -0.1), (-0.49, -0.49, 0.1), (-0.5762, -0.385, -0.1), (-0.5762, -0.385, 0.1), (-0.6402, -0.2652, -0.1), (-0.6402, -0.2652, 0.1), (-0.6797, -0.1352, -0.1), (-0.6797, -0.1352, 0.1), (-0.693, 4.768e-07, -0.1), (-0.693, 4.768e-07, 0.1), (-0.6797, 0.1352, -0.1), (-0.6797, 0.1352, 0.1), (-0.6402, 0.2652, -0.1), (-0.6402, 0.2652, 0.1), (-0.5762, 0.385, -0.1), (-0.5762, 0.385, 0.1), (-0.49, 0.49, -0.1), (-0.49, 0.49, 0.1), (-0.385, 0.5762, -0.1), (-0.385, 0.5762, 0.1), (-0.2652, 0.6402, -0.1), (-0.2652, 0.6402, 0.1), (-0.1352, 0.6797, -0.1), (-0.1352, 0.6797, 0.1)], [], [(0, 1, 3, 2), (2, 3, 5, 4), (4, 5, 7, 6), (6, 7, 9, 8), (8, 9, 11, 10), (10, 11, 13, 12), (12, 13, 15, 14), (14, 15, 17, 16), (16, 17, 19, 18), (18, 19, 21, 20), (20, 21, 23, 22), (22, 23, 25, 24), (24, 25, 27, 26), (26, 27, 29, 28), (28, 29, 31, 30), (30, 31, 33, 32), (32, 33, 35, 34), (34, 35, 37, 36), (36, 37, 39, 38), (38, 39, 41, 40), (40, 41, 43, 42), (42, 43, 45, 44), (44, 45, 47, 46), (46, 47, 49, 48), (48, 49, 51, 50), (50, 51, 53, 52), (52, 53, 55, 54), (54, 55, 57, 56), (56, 57, 59, 58), (58, 59, 61, 60), (3, 1, 63, 61, 59, 57, 55, 53, 51, 49, 47, 45, 43, 41, 39, 37, 35, 33, 31, 29, 27, 25, 23, 21, 19, 17, 15, 13, 11, 9, 7, 5), (60, 61, 63, 62), (62, 63, 1, 0), (0, 2, 4, 6, 8, 10, 12, 14, 16, 18, 20, 22, 24, 26, 28, 30, 32, 34, 36, 38, 40, 42, 44, 46, 48, 50, 52, 54, 56, 58, 60, 62)])
me_disc5.polygons.foreach_set('use_smooth', [True] * 34)
me_disc5.materials.append(mat_material_003)
me_disc5.use_remesh_preserve_volume = False
me_disc5.use_remesh_preserve_attributes = False
me_disc5.use_mirror_vertex_groups = False
me_disc5.update()
me_disc4 = bpy.data.meshes.new('Disc4')
me_disc4.from_pydata([(-3.202e-08, 0.594, -0.1), (-3.202e-08, 0.594, 0.1), (0.1159, 0.5826, -0.1), (0.1159, 0.5826, 0.1), (0.2273, 0.5488, -0.1), (0.2273, 0.5488, 0.1), (0.33, 0.4939, -0.1), (0.33, 0.4939, 0.1), (0.42, 0.42, -0.1), (0.42, 0.42, 0.1), (0.4939, 0.33, -0.1), (0.4939, 0.33, 0.1), (0.5488, 0.2273, -0.1), (0.5488, 0.2273, 0.1), (0.5826, 0.1159, -0.1), (0.5826, 0.1159, 0.1), (0.594, -1.192e-07, -0.1), (0.594, -1.192e-07, 0.1), (0.5826, -0.1159, -0.1), (0.5826, -0.1159, 0.1), (0.5488, -0.2273, -0.1), (0.5488, -0.2273, 0.1), (0.4939, -0.33, -0.1), (0.4939, -0.33, 0.1), (0.42, -0.42, -0.1), (0.42, -0.42, 0.1), (0.33, -0.4939, -0.1), (0.33, -0.4939, 0.1), (0.2273, -0.5488, -0.1), (0.2273, -0.5488, 0.1), (0.1159, -0.5826, -0.1), (0.1159, -0.5826, 0.1), (-2.256e-07, -0.594, -0.1), (-2.256e-07, -0.594, 0.1), (-0.1159, -0.5826, -0.1), (-0.1159, -0.5826, 0.1), (-0.2273, -0.5488, -0.1), (-0.2273, -0.5488, 0.1), (-0.33, -0.4939, -0.1), (-0.33, -0.4939, 0.1), (-0.42, -0.42, -0.1), (-0.42, -0.42, 0.1), (-0.4939, -0.33, -0.1), (-0.4939, -0.33, 0.1), (-0.5488, -0.2273, -0.1), (-0.5488, -0.2273, 0.1), (-0.5826, -0.1159, -0.1), (-0.5826, -0.1159, 0.1), (-0.594, 4.768e-07, -0.1), (-0.594, 4.768e-07, 0.1), (-0.5826, 0.1159, -0.1), (-0.5826, 0.1159, 0.1), (-0.5488, 0.2273, -0.1), (-0.5488, 0.2273, 0.1), (-0.4939, 0.33, -0.1), (-0.4939, 0.33, 0.1), (-0.42, 0.42, -0.1), (-0.42, 0.42, 0.1), (-0.33, 0.4939, -0.1), (-0.33, 0.4939, 0.1), (-0.2273, 0.5488, -0.1), (-0.2273, 0.5488, 0.1), (-0.1159, 0.5826, -0.1), (-0.1159, 0.5826, 0.1)], [], [(0, 1, 3, 2), (2, 3, 5, 4), (4, 5, 7, 6), (6, 7, 9, 8), (8, 9, 11, 10), (10, 11, 13, 12), (12, 13, 15, 14), (14, 15, 17, 16), (16, 17, 19, 18), (18, 19, 21, 20), (20, 21, 23, 22), (22, 23, 25, 24), (24, 25, 27, 26), (26, 27, 29, 28), (28, 29, 31, 30), (30, 31, 33, 32), (32, 33, 35, 34), (34, 35, 37, 36), (36, 37, 39, 38), (38, 39, 41, 40), (40, 41, 43, 42), (42, 43, 45, 44), (44, 45, 47, 46), (46, 47, 49, 48), (48, 49, 51, 50), (50, 51, 53, 52), (52, 53, 55, 54), (54, 55, 57, 56), (56, 57, 59, 58), (58, 59, 61, 60), (3, 1, 63, 61, 59, 57, 55, 53, 51, 49, 47, 45, 43, 41, 39, 37, 35, 33, 31, 29, 27, 25, 23, 21, 19, 17, 15, 13, 11, 9, 7, 5), (60, 61, 63, 62), (62, 63, 1, 0), (0, 2, 4, 6, 8, 10, 12, 14, 16, 18, 20, 22, 24, 26, 28, 30, 32, 34, 36, 38, 40, 42, 44, 46, 48, 50, 52, 54, 56, 58, 60, 62)])
me_disc4.polygons.foreach_set('use_smooth', [True] * 34)
me_disc4.materials.append(mat_material_002)
me_disc4.use_remesh_preserve_volume = False
me_disc4.use_remesh_preserve_attributes = False
me_disc4.use_mirror_vertex_groups = False
me_disc4.update()
me_disc1 = bpy.data.meshes.new('Disc1')
me_disc1.from_pydata([(-1.657e-08, 0.2997, -0.1), (-1.657e-08, 0.2997, 0.1), (0.05847, 0.2939, -0.1), (0.05847, 0.2939, 0.1), (0.1147, 0.2769, -0.1), (0.1147, 0.2769, 0.1), (0.1665, 0.2492, -0.1), (0.1665, 0.2492, 0.1), (0.2119, 0.2119, -0.1), (0.2119, 0.2119, 0.1), (0.2492, 0.1665, -0.1), (0.2492, 0.1665, 0.1), (0.2769, 0.1147, -0.1), (0.2769, 0.1147, 0.1), (0.2939, 0.05847, -0.1), (0.2939, 0.05847, 0.1), (0.2997, -6.706e-08, -0.1), (0.2997, -6.706e-08, 0.1), (0.2939, -0.05847, -0.1), (0.2939, -0.05847, 0.1), (0.2769, -0.1147, -0.1), (0.2769, -0.1147, 0.1), (0.2492, -0.1665, -0.1), (0.2492, -0.1665, 0.1), (0.2119, -0.2119, -0.1), (0.2119, -0.2119, 0.1), (0.1665, -0.2492, -0.1), (0.1665, -0.2492, 0.1), (0.1147, -0.2769, -0.1), (0.1147, -0.2769, 0.1), (0.05847, -0.2939, -0.1), (0.05847, -0.2939, 0.1), (-1.142e-07, -0.2997, -0.1), (-1.142e-07, -0.2997, 0.1), (-0.05847, -0.2939, -0.1), (-0.05847, -0.2939, 0.1), (-0.1147, -0.2769, -0.1), (-0.1147, -0.2769, 0.1), (-0.1665, -0.2492, -0.1), (-0.1665, -0.2492, 0.1), (-0.2119, -0.2119, -0.1), (-0.2119, -0.2119, 0.1), (-0.2492, -0.1665, -0.1), (-0.2492, -0.1665, 0.1), (-0.2769, -0.1147, -0.1), (-0.2769, -0.1147, 0.1), (-0.2939, -0.05847, -0.1), (-0.2939, -0.05847, 0.1), (-0.2997, 1.714e-07, -0.1), (-0.2997, 1.714e-07, 0.1), (-0.2939, 0.05847, -0.1), (-0.2939, 0.05847, 0.1), (-0.2769, 0.1147, -0.1), (-0.2769, 0.1147, 0.1), (-0.2492, 0.1665, -0.1), (-0.2492, 0.1665, 0.1), (-0.2119, 0.2119, -0.1), (-0.2119, 0.2119, 0.1), (-0.1665, 0.2492, -0.1), (-0.1665, 0.2492, 0.1), (-0.1147, 0.2769, -0.1), (-0.1147, 0.2769, 0.1), (-0.05847, 0.2939, -0.1), (-0.05847, 0.2939, 0.1)], [], [(0, 1, 3, 2), (2, 3, 5, 4), (4, 5, 7, 6), (6, 7, 9, 8), (8, 9, 11, 10), (10, 11, 13, 12), (12, 13, 15, 14), (14, 15, 17, 16), (16, 17, 19, 18), (18, 19, 21, 20), (20, 21, 23, 22), (22, 23, 25, 24), (24, 25, 27, 26), (26, 27, 29, 28), (28, 29, 31, 30), (30, 31, 33, 32), (32, 33, 35, 34), (34, 35, 37, 36), (36, 37, 39, 38), (38, 39, 41, 40), (40, 41, 43, 42), (42, 43, 45, 44), (44, 45, 47, 46), (46, 47, 49, 48), (48, 49, 51, 50), (50, 51, 53, 52), (52, 53, 55, 54), (54, 55, 57, 56), (56, 57, 59, 58), (58, 59, 61, 60), (3, 1, 63, 61, 59, 57, 55, 53, 51, 49, 47, 45, 43, 41, 39, 37, 35, 33, 31, 29, 27, 25, 23, 21, 19, 17, 15, 13, 11, 9, 7, 5), (60, 61, 63, 62), (62, 63, 1, 0), (0, 2, 4, 6, 8, 10, 12, 14, 16, 18, 20, 22, 24, 26, 28, 30, 32, 34, 36, 38, 40, 42, 44, 46, 48, 50, 52, 54, 56, 58, 60, 62)])
me_disc1.polygons.foreach_set('use_smooth', [True] * 34)
me_disc1.materials.append(mat_material_007)
me_disc1.use_remesh_preserve_volume = False
me_disc1.use_remesh_preserve_attributes = False
me_disc1.use_mirror_vertex_groups = False
me_disc1.update()
me_disc2 = bpy.data.meshes.new('Disc2')
me_disc2.from_pydata([(-6.383e-08, 0.3996, -0.1), (-6.383e-08, 0.3996, 0.1), (0.07796, 0.3919, -0.1), (0.07796, 0.3919, 0.1), (0.1529, 0.3692, -0.1), (0.1529, 0.3692, 0.1), (0.222, 0.3323, -0.1), (0.222, 0.3323, 0.1), (0.2826, 0.2826, -0.1), (0.2826, 0.2826, 0.1), (0.3323, 0.222, -0.1), (0.3323, 0.222, 0.1), (0.3692, 0.1529, -0.1), (0.3692, 0.1529, 0.1), (0.3919, 0.07796, -0.1), (0.3919, 0.07796, 0.1), (0.3996, -1.192e-07, -0.1), (0.3996, -1.192e-07, 0.1), (0.3919, -0.07796, -0.1), (0.3919, -0.07796, 0.1), (0.3692, -0.1529, -0.1), (0.3692, -0.1529, 0.1), (0.3323, -0.222, -0.1), (0.3323, -0.222, 0.1), (0.2826, -0.2826, -0.1), (0.2826, -0.2826, 0.1), (0.222, -0.3323, -0.1), (0.222, -0.3323, 0.1), (0.1529, -0.3692, -0.1), (0.1529, -0.3692, 0.1), (0.07796, -0.3919, -0.1), (0.07796, -0.3919, 0.1), (-1.94e-07, -0.3996, -0.1), (-1.94e-07, -0.3996, 0.1), (-0.07796, -0.3919, -0.1), (-0.07796, -0.3919, 0.1), (-0.1529, -0.3692, -0.1), (-0.1529, -0.3692, 0.1), (-0.222, -0.3323, -0.1), (-0.222, -0.3323, 0.1), (-0.2826, -0.2826, -0.1), (-0.2826, -0.2826, 0.1), (-0.3323, -0.222, -0.1), (-0.3323, -0.222, 0.1), (-0.3692, -0.1529, -0.1), (-0.3692, -0.1529, 0.1), (-0.3919, -0.07796, -0.1), (-0.3919, -0.07796, 0.1), (-0.3996, 2.384e-07, -0.1), (-0.3996, 2.384e-07, 0.1), (-0.3919, 0.07796, -0.1), (-0.3919, 0.07796, 0.1), (-0.3692, 0.1529, -0.1), (-0.3692, 0.1529, 0.1), (-0.3323, 0.222, -0.1), (-0.3323, 0.222, 0.1), (-0.2826, 0.2826, -0.1), (-0.2826, 0.2826, 0.1), (-0.222, 0.3323, -0.1), (-0.222, 0.3323, 0.1), (-0.1529, 0.3692, -0.1), (-0.1529, 0.3692, 0.1), (-0.07796, 0.3919, -0.1), (-0.07796, 0.3919, 0.1)], [], [(0, 1, 3, 2), (2, 3, 5, 4), (4, 5, 7, 6), (6, 7, 9, 8), (8, 9, 11, 10), (10, 11, 13, 12), (12, 13, 15, 14), (14, 15, 17, 16), (16, 17, 19, 18), (18, 19, 21, 20), (20, 21, 23, 22), (22, 23, 25, 24), (24, 25, 27, 26), (26, 27, 29, 28), (28, 29, 31, 30), (30, 31, 33, 32), (32, 33, 35, 34), (34, 35, 37, 36), (36, 37, 39, 38), (38, 39, 41, 40), (40, 41, 43, 42), (42, 43, 45, 44), (44, 45, 47, 46), (46, 47, 49, 48), (48, 49, 51, 50), (50, 51, 53, 52), (52, 53, 55, 54), (54, 55, 57, 56), (56, 57, 59, 58), (58, 59, 61, 60), (3, 1, 63, 61, 59, 57, 55, 53, 51, 49, 47, 45, 43, 41, 39, 37, 35, 33, 31, 29, 27, 25, 23, 21, 19, 17, 15, 13, 11, 9, 7, 5), (60, 61, 63, 62), (62, 63, 1, 0), (0, 2, 4, 6, 8, 10, 12, 14, 16, 18, 20, 22, 24, 26, 28, 30, 32, 34, 36, 38, 40, 42, 44, 46, 48, 50, 52, 54, 56, 58, 60, 62)])
me_disc2.polygons.foreach_set('use_smooth', [True] * 34)
me_disc2.materials.append(mat_material_006)
me_disc2.use_remesh_preserve_volume = False
me_disc2.use_remesh_preserve_attributes = False
me_disc2.use_mirror_vertex_groups = False
me_disc2.update()
me_disc3 = bpy.data.meshes.new('Disc3')
me_disc3.from_pydata([(-6.51e-08, 0.4995, -0.1), (-6.51e-08, 0.4995, 0.1), (0.09745, 0.4899, -0.1), (0.09745, 0.4899, 0.1), (0.1912, 0.4615, -0.1), (0.1912, 0.4615, 0.1), (0.2775, 0.4153, -0.1), (0.2775, 0.4153, 0.1), (0.3532, 0.3532, -0.1), (0.3532, 0.3532, 0.1), (0.4153, 0.2775, -0.1), (0.4153, 0.2775, 0.1), (0.4615, 0.1911, -0.1), (0.4615, 0.1911, 0.1), (0.4899, 0.09745, -0.1), (0.4899, 0.09745, 0.1), (0.4995, -3.576e-07, -0.1), (0.4995, -3.576e-07, 0.1), (0.4899, -0.09745, -0.1), (0.4899, -0.09745, 0.1), (0.4615, -0.1912, -0.1), (0.4615, -0.1912, 0.1), (0.4153, -0.2775, -0.1), (0.4153, -0.2775, 0.1), (0.3532, -0.3532, -0.1), (0.3532, -0.3532, 0.1), (0.2775, -0.4153, -0.1), (0.2775, -0.4153, 0.1), (0.1912, -0.4615, -0.1), (0.1912, -0.4615, 0.1), (0.09745, -0.4899, -0.1), (0.09745, -0.4899, 0.1), (-2.279e-07, -0.4995, -0.1), (-2.279e-07, -0.4995, 0.1), (-0.09745, -0.4899, -0.1), (-0.09745, -0.4899, 0.1), (-0.1912, -0.4615, -0.1), (-0.1912, -0.4615, 0.1), (-0.2775, -0.4153, -0.1), (-0.2775, -0.4153, 0.1), (-0.3532, -0.3532, -0.1), (-0.3532, -0.3532, 0.1), (-0.4153, -0.2775, -0.1), (-0.4153, -0.2775, 0.1), (-0.4615, -0.1912, -0.1), (-0.4615, -0.1912, 0.1), (-0.4899, -0.09745, -0.1), (-0.4899, -0.09745, 0.1), (-0.4995, 1.192e-07, -0.1), (-0.4995, 1.192e-07, 0.1), (-0.4899, 0.09745, -0.1), (-0.4899, 0.09745, 0.1), (-0.4615, 0.1912, -0.1), (-0.4615, 0.1912, 0.1), (-0.4153, 0.2775, -0.1), (-0.4153, 0.2775, 0.1), (-0.3532, 0.3532, -0.1), (-0.3532, 0.3532, 0.1), (-0.2775, 0.4153, -0.1), (-0.2775, 0.4153, 0.1), (-0.1911, 0.4615, -0.1), (-0.1911, 0.4615, 0.1), (-0.09745, 0.4899, -0.1), (-0.09745, 0.4899, 0.1)], [], [(0, 1, 3, 2), (2, 3, 5, 4), (4, 5, 7, 6), (6, 7, 9, 8), (8, 9, 11, 10), (10, 11, 13, 12), (12, 13, 15, 14), (14, 15, 17, 16), (16, 17, 19, 18), (18, 19, 21, 20), (20, 21, 23, 22), (22, 23, 25, 24), (24, 25, 27, 26), (26, 27, 29, 28), (28, 29, 31, 30), (30, 31, 33, 32), (32, 33, 35, 34), (34, 35, 37, 36), (36, 37, 39, 38), (38, 39, 41, 40), (40, 41, 43, 42), (42, 43, 45, 44), (44, 45, 47, 46), (46, 47, 49, 48), (48, 49, 51, 50), (50, 51, 53, 52), (52, 53, 55, 54), (54, 55, 57, 56), (56, 57, 59, 58), (58, 59, 61, 60), (3, 1, 63, 61, 59, 57, 55, 53, 51, 49, 47, 45, 43, 41, 39, 37, 35, 33, 31, 29, 27, 25, 23, 21, 19, 17, 15, 13, 11, 9, 7, 5), (60, 61, 63, 62), (62, 63, 1, 0), (0, 2, 4, 6, 8, 10, 12, 14, 16, 18, 20, 22, 24, 26, 28, 30, 32, 34, 36, 38, 40, 42, 44, 46, 48, 50, 52, 54, 56, 58, 60, 62)])
me_disc3.polygons.foreach_set('use_smooth', [True] * 34)
me_disc3.materials.append(mat_material_001)
me_disc3.use_remesh_preserve_volume = False
me_disc3.use_remesh_preserve_attributes = False
me_disc3.use_mirror_vertex_groups = False
me_disc3.update()
me_cylinder = bpy.data.meshes.new('Cylinder')
me_cylinder.from_pydata([(0.0, 0.125, -0.125), (0.0, 0.125, 0.125), (0.02439, 0.1226, -0.125), (0.02439, 0.1226, 0.125), (0.04784, 0.1155, -0.125), (0.04784, 0.1155, 0.125), (0.06945, 0.1039, -0.125), (0.06945, 0.1039, 0.125), (0.08839, 0.08839, -0.125), (0.08839, 0.08839, 0.125), (0.1039, 0.06945, -0.125), (0.1039, 0.06945, 0.125), (0.1155, 0.04784, -0.125), (0.1155, 0.04784, 0.125), (0.1226, 0.02439, -0.125), (0.1226, 0.02439, 0.125), (0.125, 9.437e-09, -0.125), (0.125, 9.437e-09, 0.125), (0.1226, -0.02439, -0.125), (0.1226, -0.02439, 0.125), (0.1155, -0.04784, -0.125), (0.1155, -0.04784, 0.125), (0.1039, -0.06945, -0.125), (0.1039, -0.06945, 0.125), (0.08839, -0.08839, -0.125), (0.08839, -0.08839, 0.125), (0.06945, -0.1039, -0.125), (0.06945, -0.1039, 0.125), (0.04784, -0.1155, -0.125), (0.04784, -0.1155, 0.125), (0.02439, -0.1226, -0.125), (0.02439, -0.1226, 0.125), (-4.073e-08, -0.125, -0.125), (-4.073e-08, -0.125, 0.125), (-0.02439, -0.1226, -0.125), (-0.02439, -0.1226, 0.125), (-0.04784, -0.1155, -0.125), (-0.04784, -0.1155, 0.125), (-0.06945, -0.1039, -0.125), (-0.06945, -0.1039, 0.125), (-0.08839, -0.08839, -0.125), (-0.08839, -0.08839, 0.125), (-0.1039, -0.06945, -0.125), (-0.1039, -0.06945, 0.125), (-0.1155, -0.04784, -0.125), (-0.1155, -0.04784, 0.125), (-0.1226, -0.02439, -0.125), (-0.1226, -0.02439, 0.125), (-0.125, 1.207e-07, -0.125), (-0.125, 1.207e-07, 0.125), (-0.1226, 0.02439, -0.125), (-0.1226, 0.02439, 0.125), (-0.1155, 0.04784, -0.125), (-0.1155, 0.04784, 0.125), (-0.1039, 0.06945, -0.125), (-0.1039, 0.06945, 0.125), (-0.08839, 0.08839, -0.125), (-0.08839, 0.08839, 0.125), (-0.06945, 0.1039, -0.125), (-0.06945, 0.1039, 0.125), (-0.04784, 0.1155, -0.125), (-0.04784, 0.1155, 0.125), (-0.02439, 0.1226, -0.125), (-0.02439, 0.1226, 0.125)], [], [(0, 1, 3, 2), (2, 3, 5, 4), (4, 5, 7, 6), (6, 7, 9, 8), (8, 9, 11, 10), (10, 11, 13, 12), (12, 13, 15, 14), (14, 15, 17, 16), (16, 17, 19, 18), (18, 19, 21, 20), (20, 21, 23, 22), (22, 23, 25, 24), (24, 25, 27, 26), (26, 27, 29, 28), (28, 29, 31, 30), (30, 31, 33, 32), (32, 33, 35, 34), (34, 35, 37, 36), (36, 37, 39, 38), (38, 39, 41, 40), (40, 41, 43, 42), (42, 43, 45, 44), (44, 45, 47, 46), (46, 47, 49, 48), (48, 49, 51, 50), (50, 51, 53, 52), (52, 53, 55, 54), (54, 55, 57, 56), (56, 57, 59, 58), (58, 59, 61, 60), (3, 1, 63, 61, 59, 57, 55, 53, 51, 49, 47, 45, 43, 41, 39, 37, 35, 33, 31, 29, 27, 25, 23, 21, 19, 17, 15, 13, 11, 9, 7, 5), (60, 61, 63, 62), (62, 63, 1, 0), (0, 2, 4, 6, 8, 10, 12, 14, 16, 18, 20, 22, 24, 26, 28, 30, 32, 34, 36, 38, 40, 42, 44, 46, 48, 50, 52, 54, 56, 58, 60, 62)])
me_cylinder.materials.append(mat_transparent)
me_cylinder.use_remesh_preserve_volume = False
me_cylinder.use_remesh_preserve_attributes = False
me_cylinder.use_mirror_vertex_groups = False
me_cylinder.update()
me_cylinder_003 = bpy.data.meshes.new('Cylinder.003')
me_cylinder_003.from_pydata([(0.0, 0.125, -0.125), (0.0, 0.125, 0.125), (0.02439, 0.1226, -0.125), (0.02439, 0.1226, 0.125), (0.04784, 0.1155, -0.125), (0.04784, 0.1155, 0.125), (0.06945, 0.1039, -0.125), (0.06945, 0.1039, 0.125), (0.08839, 0.08839, -0.125), (0.08839, 0.08839, 0.125), (0.1039, 0.06945, -0.125), (0.1039, 0.06945, 0.125), (0.1155, 0.04784, -0.125), (0.1155, 0.04784, 0.125), (0.1226, 0.02439, -0.125), (0.1226, 0.02439, 0.125), (0.125, 9.437e-09, -0.125), (0.125, 9.437e-09, 0.125), (0.1226, -0.02439, -0.125), (0.1226, -0.02439, 0.125), (0.1155, -0.04784, -0.125), (0.1155, -0.04784, 0.125), (0.1039, -0.06945, -0.125), (0.1039, -0.06945, 0.125), (0.08839, -0.08839, -0.125), (0.08839, -0.08839, 0.125), (0.06945, -0.1039, -0.125), (0.06945, -0.1039, 0.125), (0.04784, -0.1155, -0.125), (0.04784, -0.1155, 0.125), (0.02439, -0.1226, -0.125), (0.02439, -0.1226, 0.125), (-4.073e-08, -0.125, -0.125), (-4.073e-08, -0.125, 0.125), (-0.02439, -0.1226, -0.125), (-0.02439, -0.1226, 0.125), (-0.04784, -0.1155, -0.125), (-0.04784, -0.1155, 0.125), (-0.06945, -0.1039, -0.125), (-0.06945, -0.1039, 0.125), (-0.08839, -0.08839, -0.125), (-0.08839, -0.08839, 0.125), (-0.1039, -0.06945, -0.125), (-0.1039, -0.06945, 0.125), (-0.1155, -0.04784, -0.125), (-0.1155, -0.04784, 0.125), (-0.1226, -0.02439, -0.125), (-0.1226, -0.02439, 0.125), (-0.125, 1.207e-07, -0.125), (-0.125, 1.207e-07, 0.125), (-0.1226, 0.02439, -0.125), (-0.1226, 0.02439, 0.125), (-0.1155, 0.04784, -0.125), (-0.1155, 0.04784, 0.125), (-0.1039, 0.06945, -0.125), (-0.1039, 0.06945, 0.125), (-0.08839, 0.08839, -0.125), (-0.08839, 0.08839, 0.125), (-0.06945, 0.1039, -0.125), (-0.06945, 0.1039, 0.125), (-0.04784, 0.1155, -0.125), (-0.04784, 0.1155, 0.125), (-0.02439, 0.1226, -0.125), (-0.02439, 0.1226, 0.125)], [], [(0, 1, 3, 2), (2, 3, 5, 4), (4, 5, 7, 6), (6, 7, 9, 8), (8, 9, 11, 10), (10, 11, 13, 12), (12, 13, 15, 14), (14, 15, 17, 16), (16, 17, 19, 18), (18, 19, 21, 20), (20, 21, 23, 22), (22, 23, 25, 24), (24, 25, 27, 26), (26, 27, 29, 28), (28, 29, 31, 30), (30, 31, 33, 32), (32, 33, 35, 34), (34, 35, 37, 36), (36, 37, 39, 38), (38, 39, 41, 40), (40, 41, 43, 42), (42, 43, 45, 44), (44, 45, 47, 46), (46, 47, 49, 48), (48, 49, 51, 50), (50, 51, 53, 52), (52, 53, 55, 54), (54, 55, 57, 56), (56, 57, 59, 58), (58, 59, 61, 60), (3, 1, 63, 61, 59, 57, 55, 53, 51, 49, 47, 45, 43, 41, 39, 37, 35, 33, 31, 29, 27, 25, 23, 21, 19, 17, 15, 13, 11, 9, 7, 5), (60, 61, 63, 62), (62, 63, 1, 0), (0, 2, 4, 6, 8, 10, 12, 14, 16, 18, 20, 22, 24, 26, 28, 30, 32, 34, 36, 38, 40, 42, 44, 46, 48, 50, 52, 54, 56, 58, 60, 62)])
me_cylinder_003.materials.append(mat_transparent)
me_cylinder_003.use_remesh_preserve_volume = False
me_cylinder_003.use_remesh_preserve_attributes = False
me_cylinder_003.use_mirror_vertex_groups = False
me_cylinder_003.update()
me_cylinder_005 = bpy.data.meshes.new('Cylinder.005')
me_cylinder_005.from_pydata([(0.0, 0.125, -0.125), (0.0, 0.125, 0.125), (0.02439, 0.1226, -0.125), (0.02439, 0.1226, 0.125), (0.04784, 0.1155, -0.125), (0.04784, 0.1155, 0.125), (0.06945, 0.1039, -0.125), (0.06945, 0.1039, 0.125), (0.08839, 0.08839, -0.125), (0.08839, 0.08839, 0.125), (0.1039, 0.06945, -0.125), (0.1039, 0.06945, 0.125), (0.1155, 0.04784, -0.125), (0.1155, 0.04784, 0.125), (0.1226, 0.02439, -0.125), (0.1226, 0.02439, 0.125), (0.125, 9.437e-09, -0.125), (0.125, 9.437e-09, 0.125), (0.1226, -0.02439, -0.125), (0.1226, -0.02439, 0.125), (0.1155, -0.04784, -0.125), (0.1155, -0.04784, 0.125), (0.1039, -0.06945, -0.125), (0.1039, -0.06945, 0.125), (0.08839, -0.08839, -0.125), (0.08839, -0.08839, 0.125), (0.06945, -0.1039, -0.125), (0.06945, -0.1039, 0.125), (0.04784, -0.1155, -0.125), (0.04784, -0.1155, 0.125), (0.02439, -0.1226, -0.125), (0.02439, -0.1226, 0.125), (-4.073e-08, -0.125, -0.125), (-4.073e-08, -0.125, 0.125), (-0.02439, -0.1226, -0.125), (-0.02439, -0.1226, 0.125), (-0.04784, -0.1155, -0.125), (-0.04784, -0.1155, 0.125), (-0.06945, -0.1039, -0.125), (-0.06945, -0.1039, 0.125), (-0.08839, -0.08839, -0.125), (-0.08839, -0.08839, 0.125), (-0.1039, -0.06945, -0.125), (-0.1039, -0.06945, 0.125), (-0.1155, -0.04784, -0.125), (-0.1155, -0.04784, 0.125), (-0.1226, -0.02439, -0.125), (-0.1226, -0.02439, 0.125), (-0.125, 1.207e-07, -0.125), (-0.125, 1.207e-07, 0.125), (-0.1226, 0.02439, -0.125), (-0.1226, 0.02439, 0.125), (-0.1155, 0.04784, -0.125), (-0.1155, 0.04784, 0.125), (-0.1039, 0.06945, -0.125), (-0.1039, 0.06945, 0.125), (-0.08839, 0.08839, -0.125), (-0.08839, 0.08839, 0.125), (-0.06945, 0.1039, -0.125), (-0.06945, 0.1039, 0.125), (-0.04784, 0.1155, -0.125), (-0.04784, 0.1155, 0.125), (-0.02439, 0.1226, -0.125), (-0.02439, 0.1226, 0.125)], [], [(0, 1, 3, 2), (2, 3, 5, 4), (4, 5, 7, 6), (6, 7, 9, 8), (8, 9, 11, 10), (10, 11, 13, 12), (12, 13, 15, 14), (14, 15, 17, 16), (16, 17, 19, 18), (18, 19, 21, 20), (20, 21, 23, 22), (22, 23, 25, 24), (24, 25, 27, 26), (26, 27, 29, 28), (28, 29, 31, 30), (30, 31, 33, 32), (32, 33, 35, 34), (34, 35, 37, 36), (36, 37, 39, 38), (38, 39, 41, 40), (40, 41, 43, 42), (42, 43, 45, 44), (44, 45, 47, 46), (46, 47, 49, 48), (48, 49, 51, 50), (50, 51, 53, 52), (52, 53, 55, 54), (54, 55, 57, 56), (56, 57, 59, 58), (58, 59, 61, 60), (3, 1, 63, 61, 59, 57, 55, 53, 51, 49, 47, 45, 43, 41, 39, 37, 35, 33, 31, 29, 27, 25, 23, 21, 19, 17, 15, 13, 11, 9, 7, 5), (60, 61, 63, 62), (62, 63, 1, 0), (0, 2, 4, 6, 8, 10, 12, 14, 16, 18, 20, 22, 24, 26, 28, 30, 32, 34, 36, 38, 40, 42, 44, 46, 48, 50, 52, 54, 56, 58, 60, 62)])
me_cylinder_005.materials.append(mat_transparent)
me_cylinder_005.use_remesh_preserve_volume = False
me_cylinder_005.use_remesh_preserve_attributes = False
me_cylinder_005.use_mirror_vertex_groups = False
me_cylinder_005.update()
me_cylinder_009 = bpy.data.meshes.new('Cylinder.009')
me_cylinder_009.from_pydata([(0.0, 0.125, -0.125), (0.0, 0.125, 0.125), (0.02439, 0.1226, -0.125), (0.02439, 0.1226, 0.125), (0.04784, 0.1155, -0.125), (0.04784, 0.1155, 0.125), (0.06945, 0.1039, -0.125), (0.06945, 0.1039, 0.125), (0.08839, 0.08839, -0.125), (0.08839, 0.08839, 0.125), (0.1039, 0.06945, -0.125), (0.1039, 0.06945, 0.125), (0.1155, 0.04784, -0.125), (0.1155, 0.04784, 0.125), (0.1226, 0.02439, -0.125), (0.1226, 0.02439, 0.125), (0.125, 9.437e-09, -0.125), (0.125, 9.437e-09, 0.125), (0.1226, -0.02439, -0.125), (0.1226, -0.02439, 0.125), (0.1155, -0.04784, -0.125), (0.1155, -0.04784, 0.125), (0.1039, -0.06945, -0.125), (0.1039, -0.06945, 0.125), (0.08839, -0.08839, -0.125), (0.08839, -0.08839, 0.125), (0.06945, -0.1039, -0.125), (0.06945, -0.1039, 0.125), (0.04784, -0.1155, -0.125), (0.04784, -0.1155, 0.125), (0.02439, -0.1226, -0.125), (0.02439, -0.1226, 0.125), (-4.073e-08, -0.125, -0.125), (-4.073e-08, -0.125, 0.125), (-0.02439, -0.1226, -0.125), (-0.02439, -0.1226, 0.125), (-0.04784, -0.1155, -0.125), (-0.04784, -0.1155, 0.125), (-0.06945, -0.1039, -0.125), (-0.06945, -0.1039, 0.125), (-0.08839, -0.08839, -0.125), (-0.08839, -0.08839, 0.125), (-0.1039, -0.06945, -0.125), (-0.1039, -0.06945, 0.125), (-0.1155, -0.04784, -0.125), (-0.1155, -0.04784, 0.125), (-0.1226, -0.02439, -0.125), (-0.1226, -0.02439, 0.125), (-0.125, 1.207e-07, -0.125), (-0.125, 1.207e-07, 0.125), (-0.1226, 0.02439, -0.125), (-0.1226, 0.02439, 0.125), (-0.1155, 0.04784, -0.125), (-0.1155, 0.04784, 0.125), (-0.1039, 0.06945, -0.125), (-0.1039, 0.06945, 0.125), (-0.08839, 0.08839, -0.125), (-0.08839, 0.08839, 0.125), (-0.06945, 0.1039, -0.125), (-0.06945, 0.1039, 0.125), (-0.04784, 0.1155, -0.125), (-0.04784, 0.1155, 0.125), (-0.02439, 0.1226, -0.125), (-0.02439, 0.1226, 0.125)], [], [(0, 1, 3, 2), (2, 3, 5, 4), (4, 5, 7, 6), (6, 7, 9, 8), (8, 9, 11, 10), (10, 11, 13, 12), (12, 13, 15, 14), (14, 15, 17, 16), (16, 17, 19, 18), (18, 19, 21, 20), (20, 21, 23, 22), (22, 23, 25, 24), (24, 25, 27, 26), (26, 27, 29, 28), (28, 29, 31, 30), (30, 31, 33, 32), (32, 33, 35, 34), (34, 35, 37, 36), (36, 37, 39, 38), (38, 39, 41, 40), (40, 41, 43, 42), (42, 43, 45, 44), (44, 45, 47, 46), (46, 47, 49, 48), (48, 49, 51, 50), (50, 51, 53, 52), (52, 53, 55, 54), (54, 55, 57, 56), (56, 57, 59, 58), (58, 59, 61, 60), (3, 1, 63, 61, 59, 57, 55, 53, 51, 49, 47, 45, 43, 41, 39, 37, 35, 33, 31, 29, 27, 25, 23, 21, 19, 17, 15, 13, 11, 9, 7, 5), (60, 61, 63, 62), (62, 63, 1, 0), (0, 2, 4, 6, 8, 10, 12, 14, 16, 18, 20, 22, 24, 26, 28, 30, 32, 34, 36, 38, 40, 42, 44, 46, 48, 50, 52, 54, 56, 58, 60, 62)])
me_cylinder_009.materials.append(mat_transparent_001)
me_cylinder_009.use_remesh_preserve_volume = False
me_cylinder_009.use_remesh_preserve_attributes = False
me_cylinder_009.use_mirror_vertex_groups = False
me_cylinder_009.update()
me_cylinder_011 = bpy.data.meshes.new('Cylinder.011')
me_cylinder_011.from_pydata([(0.0, 0.125, -0.125), (0.0, 0.125, 0.125), (0.02439, 0.1226, -0.125), (0.02439, 0.1226, 0.125), (0.04784, 0.1155, -0.125), (0.04784, 0.1155, 0.125), (0.06945, 0.1039, -0.125), (0.06945, 0.1039, 0.125), (0.08839, 0.08839, -0.125), (0.08839, 0.08839, 0.125), (0.1039, 0.06945, -0.125), (0.1039, 0.06945, 0.125), (0.1155, 0.04784, -0.125), (0.1155, 0.04784, 0.125), (0.1226, 0.02439, -0.125), (0.1226, 0.02439, 0.125), (0.125, 9.437e-09, -0.125), (0.125, 9.437e-09, 0.125), (0.1226, -0.02439, -0.125), (0.1226, -0.02439, 0.125), (0.1155, -0.04784, -0.125), (0.1155, -0.04784, 0.125), (0.1039, -0.06945, -0.125), (0.1039, -0.06945, 0.125), (0.08839, -0.08839, -0.125), (0.08839, -0.08839, 0.125), (0.06945, -0.1039, -0.125), (0.06945, -0.1039, 0.125), (0.04784, -0.1155, -0.125), (0.04784, -0.1155, 0.125), (0.02439, -0.1226, -0.125), (0.02439, -0.1226, 0.125), (-4.073e-08, -0.125, -0.125), (-4.073e-08, -0.125, 0.125), (-0.02439, -0.1226, -0.125), (-0.02439, -0.1226, 0.125), (-0.04784, -0.1155, -0.125), (-0.04784, -0.1155, 0.125), (-0.06945, -0.1039, -0.125), (-0.06945, -0.1039, 0.125), (-0.08839, -0.08839, -0.125), (-0.08839, -0.08839, 0.125), (-0.1039, -0.06945, -0.125), (-0.1039, -0.06945, 0.125), (-0.1155, -0.04784, -0.125), (-0.1155, -0.04784, 0.125), (-0.1226, -0.02439, -0.125), (-0.1226, -0.02439, 0.125), (-0.125, 1.207e-07, -0.125), (-0.125, 1.207e-07, 0.125), (-0.1226, 0.02439, -0.125), (-0.1226, 0.02439, 0.125), (-0.1155, 0.04784, -0.125), (-0.1155, 0.04784, 0.125), (-0.1039, 0.06945, -0.125), (-0.1039, 0.06945, 0.125), (-0.08839, 0.08839, -0.125), (-0.08839, 0.08839, 0.125), (-0.06945, 0.1039, -0.125), (-0.06945, 0.1039, 0.125), (-0.04784, 0.1155, -0.125), (-0.04784, 0.1155, 0.125), (-0.02439, 0.1226, -0.125), (-0.02439, 0.1226, 0.125)], [], [(0, 1, 3, 2), (2, 3, 5, 4), (4, 5, 7, 6), (6, 7, 9, 8), (8, 9, 11, 10), (10, 11, 13, 12), (12, 13, 15, 14), (14, 15, 17, 16), (16, 17, 19, 18), (18, 19, 21, 20), (20, 21, 23, 22), (22, 23, 25, 24), (24, 25, 27, 26), (26, 27, 29, 28), (28, 29, 31, 30), (30, 31, 33, 32), (32, 33, 35, 34), (34, 35, 37, 36), (36, 37, 39, 38), (38, 39, 41, 40), (40, 41, 43, 42), (42, 43, 45, 44), (44, 45, 47, 46), (46, 47, 49, 48), (48, 49, 51, 50), (50, 51, 53, 52), (52, 53, 55, 54), (54, 55, 57, 56), (56, 57, 59, 58), (58, 59, 61, 60), (3, 1, 63, 61, 59, 57, 55, 53, 51, 49, 47, 45, 43, 41, 39, 37, 35, 33, 31, 29, 27, 25, 23, 21, 19, 17, 15, 13, 11, 9, 7, 5), (60, 61, 63, 62), (62, 63, 1, 0), (0, 2, 4, 6, 8, 10, 12, 14, 16, 18, 20, 22, 24, 26, 28, 30, 32, 34, 36, 38, 40, 42, 44, 46, 48, 50, 52, 54, 56, 58, 60, 62)])
me_cylinder_011.materials.append(mat_transparent_002)
me_cylinder_011.use_remesh_preserve_volume = False
me_cylinder_011.use_remesh_preserve_attributes = False
me_cylinder_011.use_mirror_vertex_groups = False
me_cylinder_011.update()
me_cylinder_013 = bpy.data.meshes.new('Cylinder.013')
me_cylinder_013.from_pydata([(0.0, 0.125, -0.125), (0.0, 0.125, 0.125), (0.02439, 0.1226, -0.125), (0.02439, 0.1226, 0.125), (0.04784, 0.1155, -0.125), (0.04784, 0.1155, 0.125), (0.06945, 0.1039, -0.125), (0.06945, 0.1039, 0.125), (0.08839, 0.08839, -0.125), (0.08839, 0.08839, 0.125), (0.1039, 0.06945, -0.125), (0.1039, 0.06945, 0.125), (0.1155, 0.04784, -0.125), (0.1155, 0.04784, 0.125), (0.1226, 0.02439, -0.125), (0.1226, 0.02439, 0.125), (0.125, 9.437e-09, -0.125), (0.125, 9.437e-09, 0.125), (0.1226, -0.02439, -0.125), (0.1226, -0.02439, 0.125), (0.1155, -0.04784, -0.125), (0.1155, -0.04784, 0.125), (0.1039, -0.06945, -0.125), (0.1039, -0.06945, 0.125), (0.08839, -0.08839, -0.125), (0.08839, -0.08839, 0.125), (0.06945, -0.1039, -0.125), (0.06945, -0.1039, 0.125), (0.04784, -0.1155, -0.125), (0.04784, -0.1155, 0.125), (0.02439, -0.1226, -0.125), (0.02439, -0.1226, 0.125), (-4.073e-08, -0.125, -0.125), (-4.073e-08, -0.125, 0.125), (-0.02439, -0.1226, -0.125), (-0.02439, -0.1226, 0.125), (-0.04784, -0.1155, -0.125), (-0.04784, -0.1155, 0.125), (-0.06945, -0.1039, -0.125), (-0.06945, -0.1039, 0.125), (-0.08839, -0.08839, -0.125), (-0.08839, -0.08839, 0.125), (-0.1039, -0.06945, -0.125), (-0.1039, -0.06945, 0.125), (-0.1155, -0.04784, -0.125), (-0.1155, -0.04784, 0.125), (-0.1226, -0.02439, -0.125), (-0.1226, -0.02439, 0.125), (-0.125, 1.207e-07, -0.125), (-0.125, 1.207e-07, 0.125), (-0.1226, 0.02439, -0.125), (-0.1226, 0.02439, 0.125), (-0.1155, 0.04784, -0.125), (-0.1155, 0.04784, 0.125), (-0.1039, 0.06945, -0.125), (-0.1039, 0.06945, 0.125), (-0.08839, 0.08839, -0.125), (-0.08839, 0.08839, 0.125), (-0.06945, 0.1039, -0.125), (-0.06945, 0.1039, 0.125), (-0.04784, 0.1155, -0.125), (-0.04784, 0.1155, 0.125), (-0.02439, 0.1226, -0.125), (-0.02439, 0.1226, 0.125)], [], [(0, 1, 3, 2), (2, 3, 5, 4), (4, 5, 7, 6), (6, 7, 9, 8), (8, 9, 11, 10), (10, 11, 13, 12), (12, 13, 15, 14), (14, 15, 17, 16), (16, 17, 19, 18), (18, 19, 21, 20), (20, 21, 23, 22), (22, 23, 25, 24), (24, 25, 27, 26), (26, 27, 29, 28), (28, 29, 31, 30), (30, 31, 33, 32), (32, 33, 35, 34), (34, 35, 37, 36), (36, 37, 39, 38), (38, 39, 41, 40), (40, 41, 43, 42), (42, 43, 45, 44), (44, 45, 47, 46), (46, 47, 49, 48), (48, 49, 51, 50), (50, 51, 53, 52), (52, 53, 55, 54), (54, 55, 57, 56), (56, 57, 59, 58), (58, 59, 61, 60), (3, 1, 63, 61, 59, 57, 55, 53, 51, 49, 47, 45, 43, 41, 39, 37, 35, 33, 31, 29, 27, 25, 23, 21, 19, 17, 15, 13, 11, 9, 7, 5), (60, 61, 63, 62), (62, 63, 1, 0), (0, 2, 4, 6, 8, 10, 12, 14, 16, 18, 20, 22, 24, 26, 28, 30, 32, 34, 36, 38, 40, 42, 44, 46, 48, 50, 52, 54, 56, 58, 60, 62)])
me_cylinder_013.materials.append(mat_transparent_003)
me_cylinder_013.use_remesh_preserve_volume = False
me_cylinder_013.use_remesh_preserve_attributes = False
me_cylinder_013.use_mirror_vertex_groups = False
me_cylinder_013.update()
me_cylinder_001 = bpy.data.meshes.new('Cylinder.001')
me_cylinder_001.from_pydata([(0.0, 0.125, -0.125), (0.0, 0.125, 0.125), (0.02439, 0.1226, -0.125), (0.02439, 0.1226, 0.125), (0.04784, 0.1155, -0.125), (0.04784, 0.1155, 0.125), (0.06945, 0.1039, -0.125), (0.06945, 0.1039, 0.125), (0.08839, 0.08839, -0.125), (0.08839, 0.08839, 0.125), (0.1039, 0.06945, -0.125), (0.1039, 0.06945, 0.125), (0.1155, 0.04784, -0.125), (0.1155, 0.04784, 0.125), (0.1226, 0.02439, -0.125), (0.1226, 0.02439, 0.125), (0.125, 9.437e-09, -0.125), (0.125, 9.437e-09, 0.125), (0.1226, -0.02439, -0.125), (0.1226, -0.02439, 0.125), (0.1155, -0.04784, -0.125), (0.1155, -0.04784, 0.125), (0.1039, -0.06945, -0.125), (0.1039, -0.06945, 0.125), (0.08839, -0.08839, -0.125), (0.08839, -0.08839, 0.125), (0.06945, -0.1039, -0.125), (0.06945, -0.1039, 0.125), (0.04784, -0.1155, -0.125), (0.04784, -0.1155, 0.125), (0.02439, -0.1226, -0.125), (0.02439, -0.1226, 0.125), (-4.073e-08, -0.125, -0.125), (-4.073e-08, -0.125, 0.125), (-0.02439, -0.1226, -0.125), (-0.02439, -0.1226, 0.125), (-0.04784, -0.1155, -0.125), (-0.04784, -0.1155, 0.125), (-0.06945, -0.1039, -0.125), (-0.06945, -0.1039, 0.125), (-0.08839, -0.08839, -0.125), (-0.08839, -0.08839, 0.125), (-0.1039, -0.06945, -0.125), (-0.1039, -0.06945, 0.125), (-0.1155, -0.04784, -0.125), (-0.1155, -0.04784, 0.125), (-0.1226, -0.02439, -0.125), (-0.1226, -0.02439, 0.125), (-0.125, 1.207e-07, -0.125), (-0.125, 1.207e-07, 0.125), (-0.1226, 0.02439, -0.125), (-0.1226, 0.02439, 0.125), (-0.1155, 0.04784, -0.125), (-0.1155, 0.04784, 0.125), (-0.1039, 0.06945, -0.125), (-0.1039, 0.06945, 0.125), (-0.08839, 0.08839, -0.125), (-0.08839, 0.08839, 0.125), (-0.06945, 0.1039, -0.125), (-0.06945, 0.1039, 0.125), (-0.04784, 0.1155, -0.125), (-0.04784, 0.1155, 0.125), (-0.02439, 0.1226, -0.125), (-0.02439, 0.1226, 0.125)], [], [(0, 1, 3, 2), (2, 3, 5, 4), (4, 5, 7, 6), (6, 7, 9, 8), (8, 9, 11, 10), (10, 11, 13, 12), (12, 13, 15, 14), (14, 15, 17, 16), (16, 17, 19, 18), (18, 19, 21, 20), (20, 21, 23, 22), (22, 23, 25, 24), (24, 25, 27, 26), (26, 27, 29, 28), (28, 29, 31, 30), (30, 31, 33, 32), (32, 33, 35, 34), (34, 35, 37, 36), (36, 37, 39, 38), (38, 39, 41, 40), (40, 41, 43, 42), (42, 43, 45, 44), (44, 45, 47, 46), (46, 47, 49, 48), (48, 49, 51, 50), (50, 51, 53, 52), (52, 53, 55, 54), (54, 55, 57, 56), (56, 57, 59, 58), (58, 59, 61, 60), (3, 1, 63, 61, 59, 57, 55, 53, 51, 49, 47, 45, 43, 41, 39, 37, 35, 33, 31, 29, 27, 25, 23, 21, 19, 17, 15, 13, 11, 9, 7, 5), (60, 61, 63, 62), (62, 63, 1, 0), (0, 2, 4, 6, 8, 10, 12, 14, 16, 18, 20, 22, 24, 26, 28, 30, 32, 34, 36, 38, 40, 42, 44, 46, 48, 50, 52, 54, 56, 58, 60, 62)])
me_cylinder_001.materials.append(mat_transparent_004)
me_cylinder_001.use_remesh_preserve_volume = False
me_cylinder_001.use_remesh_preserve_attributes = False
me_cylinder_001.use_mirror_vertex_groups = False
me_cylinder_001.update()

# ---- objects
ob_disc7 = bpy.data.objects.new('Disc7', me_disc7)
ob_base = bpy.data.objects.new('Base', me_base)
ob_peg1 = bpy.data.objects.new('Peg1', me_peg1)
ob_peg2 = bpy.data.objects.new('Peg2', me_peg2)
ob_peg3 = bpy.data.objects.new('Peg3', me_peg3)
ob_lamp = bpy.data.objects.new('Lamp', light_lamp)
ob_camera = bpy.data.objects.new('Camera', cam_camera)
ob_disc6 = bpy.data.objects.new('Disc6', me_disc6)
ob_disc5 = bpy.data.objects.new('Disc5', me_disc5)
ob_disc4 = bpy.data.objects.new('Disc4', me_disc4)
ob_disc1 = bpy.data.objects.new('Disc1', me_disc1)
ob_disc2 = bpy.data.objects.new('Disc2', me_disc2)
ob_disc3 = bpy.data.objects.new('Disc3', me_disc3)
ob_cylinder = bpy.data.objects.new('Cylinder', me_cylinder)
ob_cylinder_001 = bpy.data.objects.new('Cylinder.001', me_cylinder_003)
ob_cylinder_002 = bpy.data.objects.new('Cylinder.002', me_cylinder_005)
ob_cylinder_004 = bpy.data.objects.new('Cylinder.004', me_cylinder_009)
ob_cylinder_005 = bpy.data.objects.new('Cylinder.005', me_cylinder_011)
ob_cylinder_006 = bpy.data.objects.new('Cylinder.006', me_cylinder_013)
ob_cylinder_007 = bpy.data.objects.new('Cylinder.007', me_cylinder_001)

# ---- transforms, parenting, visibility, modifiers, constraints
ob_disc7.location = (1.332e-07, -1.75, 0.2)
ob_disc7.lineart.crease_threshold = 0.0
_m = ob_disc7.modifiers.new('Boolean', 'BOOLEAN')
_m.object = ob_cylinder
_m.solver = 'FAST'
_m = ob_disc7.modifiers.new('Bevel', 'BEVEL')
_m.width = 0.12
_m.width_pct = 0.12
_m.segments = 4
_m.use_clamp_overlap = False
_m.offset_type = 'WIDTH'
_m.profile = 0.45
_m.spread = 0.0
_m = ob_disc7.modifiers.new('Triangulate', 'TRIANGULATE')
ob_base.location = (0.0, 0.0, 0.0)
ob_base.lock_rotations_4d = False
ob_base.empty_display_type = 'ARROWS'
ob_base.lineart.crease_threshold = 0.0
_m = ob_base.modifiers.new('Bevel', 'BEVEL')
_m.segments = 4
_m.limit_method = 'NONE'
_m.spread = 0.0
ob_peg1.location = (-1.088e-08, -1.75, 1.0)
ob_peg1.lineart.crease_threshold = 0.0
_vg = ob_peg1.vertex_groups.new(name='Tip')
_vg.add([32, 33, 34, 35, 36, 37, 38, 39, 40, 41, 42, 43, 44, 45, 46, 47, 48, 49, 50, 51, 52, 53, 54, 55, 56, 57, 58, 59, 60, 61, 62, 63], 1.0, 'REPLACE')
_m = ob_peg1.modifiers.new('Bevel', 'BEVEL')
_m.width = 0.063
_m.width_pct = 0.063
_m.segments = 4
_m.limit_method = 'VGROUP'
_m.angle_limit = 0.4887
_m.vertex_group = 'Tip'
_m.use_clamp_overlap = False
_m.offset_type = 'DEPTH'
_m.profile = 0.4704
_m.spread = 0.0
ob_peg2.location = (-1.088e-08, 2.934e-08, 1.0)
ob_peg2.lineart.crease_threshold = 0.0
_vg = ob_peg2.vertex_groups.new(name='Tip')
_vg.add([32, 33, 34, 35, 36, 37, 38, 39, 40, 41, 42, 43, 44, 45, 46, 47, 48, 49, 50, 51, 52, 53, 54, 55, 56, 57, 58, 59, 60, 61, 62, 63], 1.0, 'REPLACE')
_m = ob_peg2.modifiers.new('Bevel', 'BEVEL')
_m.width = 0.063
_m.width_pct = 0.063
_m.segments = 4
_m.limit_method = 'VGROUP'
_m.angle_limit = 0.4887
_m.vertex_group = 'Tip'
_m.use_clamp_overlap = False
_m.offset_type = 'DEPTH'
_m.profile = 0.4704
_m.spread = 0.0
ob_peg3.location = (-1.088e-08, 1.75, 1.0)
ob_peg3.lineart.crease_threshold = 0.0
_vg = ob_peg3.vertex_groups.new(name='Tip')
_vg.add([32, 33, 34, 35, 36, 37, 38, 39, 40, 41, 42, 43, 44, 45, 46, 47, 48, 49, 50, 51, 52, 53, 54, 55, 56, 57, 58, 59, 60, 61, 62, 63], 1.0, 'REPLACE')
_m = ob_peg3.modifiers.new('Bevel', 'BEVEL')
_m.width = 0.063
_m.width_pct = 0.063
_m.segments = 4
_m.limit_method = 'VGROUP'
_m.angle_limit = 0.4887
_m.vertex_group = 'Tip'
_m.use_clamp_overlap = False
_m.offset_type = 'DEPTH'
_m.profile = 0.4704
_m.spread = 0.0
ob_lamp.location = (4.076, 1.005, 5.904)
ob_lamp.rotation_euler = (0.6503, 0.05522, 1.866)
ob_lamp.lock_rotations_4d = False
ob_lamp.empty_display_type = 'ARROWS'
ob_lamp.color = (0.0, 0.0, 0.0, 0.0)
ob_lamp.lineart.crease_threshold = 0.0
ob_camera.location = (7.481, -6.508, 5.344)
ob_camera.rotation_euler = (1.109, 0.0, 0.8149)
ob_camera.lock_rotations_4d = False
ob_camera.empty_display_type = 'ARROWS'
ob_camera.color = (0.0, 0.0, 0.0, 0.0)
ob_camera.display_type = 'WIRE'
ob_camera.lineart.crease_threshold = 0.0
ob_disc6.location = (1.118e-07, -1.75, 0.4)
ob_disc6.lineart.crease_threshold = 0.0
_m = ob_disc6.modifiers.new('Boolean', 'BOOLEAN')
_m.object = ob_cylinder_001
_m.solver = 'FAST'
_m = ob_disc6.modifiers.new('Bevel', 'BEVEL')
_m.width = 0.12
_m.width_pct = 0.12
_m.segments = 4
_m.use_clamp_overlap = False
_m.offset_type = 'WIDTH'
_m.profile = 0.45
_m.spread = 0.0
_m = ob_disc6.modifiers.new('Triangulate', 'TRIANGULATE')
ob_disc5.location = (5.914e-08, -1.75, 0.6)
ob_disc5.lineart.crease_threshold = 0.0
_m = ob_disc5.modifiers.new('Boolean', 'BOOLEAN')
_m.object = ob_cylinder_002
_m.solver = 'FAST'
_m = ob_disc5.modifiers.new('Bevel', 'BEVEL')
_m.width = 0.12
_m.width_pct = 0.12
_m.segments = 4
_m.use_clamp_overlap = False
_m.offset_type = 'WIDTH'
_m.profile = 0.45
_m.spread = 0.0
_m = ob_disc5.modifiers.new('Triangulate', 'TRIANGULATE')
ob_disc4.location = (7.73e-08, -1.75, 0.8)
ob_disc4.lineart.crease_threshold = 0.0
_m = ob_disc4.modifiers.new('Boolean', 'BOOLEAN')
_m.object = ob_cylinder_007
_m.solver = 'FAST'
_m = ob_disc4.modifiers.new('Bevel', 'BEVEL')
_m.width = 0.12
_m.width_pct = 0.12
_m.segments = 4
_m.use_clamp_overlap = False
_m.offset_type = 'WIDTH'
_m.profile = 0.45
_m.spread = 0.0
_m = ob_disc4.modifiers.new('Triangulate', 'TRIANGULATE')
ob_disc1.location = (9.418e-08, -1.75, 1.4)
ob_disc1.lineart.crease_threshold = 0.0
_m = ob_disc1.modifiers.new('Boolean', 'BOOLEAN')
_m.object = ob_cylinder_006
_m.solver = 'FAST'
_m = ob_disc1.modifiers.new('Bevel', 'BEVEL')
_m.width = 0.12
_m.width_pct = 0.12
_m.segments = 4
_m.use_clamp_overlap = False
_m.offset_type = 'WIDTH'
_m.profile = 0.446
_m.spread = 0.0
_m = ob_disc1.modifiers.new('Triangulate', 'TRIANGULATE')
ob_disc2.location = (1.285e-07, -1.75, 1.2)
ob_disc2.lineart.crease_threshold = 0.0
_m = ob_disc2.modifiers.new('Boolean', 'BOOLEAN')
_m.object = ob_cylinder_005
_m.solver = 'FAST'
_m = ob_disc2.modifiers.new('Bevel', 'BEVEL')
_m.width = 0.12
_m.width_pct = 0.12
_m.segments = 4
_m.use_clamp_overlap = False
_m.offset_type = 'WIDTH'
_m.profile = 0.45
_m.spread = 0.0
_m = ob_disc2.modifiers.new('Triangulate', 'TRIANGULATE')
ob_disc3.location = (1.169e-07, -1.75, 1.0)
ob_disc3.lineart.crease_threshold = 0.0
_m = ob_disc3.modifiers.new('Boolean', 'BOOLEAN')
_m.object = ob_cylinder_004
_m.solver = 'FAST'
_m = ob_disc3.modifiers.new('Bevel', 'BEVEL')
_m.width = 0.12
_m.width_pct = 0.12
_m.segments = 4
_m.use_clamp_overlap = False
_m.offset_type = 'WIDTH'
_m.profile = 0.45
_m.spread = 0.0
_m = ob_disc3.modifiers.new('Triangulate', 'TRIANGULATE')
ob_cylinder.parent = ob_disc7
ob_cylinder.matrix_parent_inverse = Matrix(((1.0, -0.0, -0.0, -1.332e-07), (-0.0, 1.0, 0.0, 1.75), (-0.0, -0.0, 1.0, -0.2), (-0.0, 0.0, -0.0, 1.0)))
ob_cylinder.location = (0.0, -1.75, 0.2116)
ob_cylinder.hide_viewport = True
ob_cylinder.hide_render = True
ob_cylinder.visible_shadow = False
ob_cylinder.lineart.crease_threshold = 0.0
ob_cylinder_001.parent = ob_disc6
ob_cylinder_001.matrix_parent_inverse = Matrix(((1.0, -0.0, -0.0, -1.118e-07), (-0.0, 1.0, 0.0, 1.75), (-0.0, -0.0, 1.0, -0.4), (-0.0, 0.0, -0.0, 1.0)))
ob_cylinder_001.location = (0.0, -1.75, 0.4116)
ob_cylinder_001.hide_viewport = True
ob_cylinder_001.hide_render = True
ob_cylinder_001.visible_shadow = False
ob_cylinder_001.lineart.crease_threshold = 0.0
ob_cylinder_002.parent = ob_disc5
ob_cylinder_002.matrix_parent_inverse = Matrix(((1.0, -0.0, -0.0, -5.914e-08), (-0.0, 1.0, 0.0, 1.75), (-0.0, -0.0, 1.0, -0.6), (-0.0, 0.0, -0.0, 1.0)))
ob_cylinder_002.location = (0.0, -1.75, 0.6116)
ob_cylinder_002.hide_render = True
ob_cylinder_002.visible_shadow = False
ob_cylinder_002.lineart.crease_threshold = 0.0
ob_cylinder_004.parent = ob_disc3
ob_cylinder_004.matrix_parent_inverse = Matrix(((1.0, -0.0, -0.0, -1.169e-07), (-0.0, 1.0, 0.0, 1.75), (-0.0, -0.0, 1.0, -1.0), (-0.0, 0.0, -0.0, 1.0)))
ob_cylinder_004.location = (0.0, -1.75, 1.012)
ob_cylinder_004.hide_viewport = True
ob_cylinder_004.hide_render = True
ob_cylinder_004.visible_shadow = False
ob_cylinder_004.lineart.crease_threshold = 0.0
ob_cylinder_005.parent = ob_disc2
ob_cylinder_005.matrix_parent_inverse = Matrix(((1.0, -0.0, -0.0, -1.285e-07), (-0.0, 1.0, 0.0, 1.75), (-0.0, -0.0, 1.0, -1.2), (-0.0, 0.0, -0.0, 1.0)))
ob_cylinder_005.location = (0.0, -1.75, 1.212)
ob_cylinder_005.hide_viewport = True
ob_cylinder_005.hide_render = True
ob_cylinder_005.visible_shadow = False
ob_cylinder_005.lineart.crease_threshold = 0.0
ob_cylinder_006.parent = ob_disc1
ob_cylinder_006.matrix_parent_inverse = Matrix(((1.0, -0.0, -0.0, -9.418e-08), (-0.0, 1.0, 0.0, 1.75), (-0.0, -0.0, 1.0, -1.4), (-0.0, 0.0, -0.0, 1.0)))
ob_cylinder_006.location = (0.0, -1.75, 1.412)
ob_cylinder_006.hide_viewport = True
ob_cylinder_006.hide_render = True
ob_cylinder_006.visible_shadow = False
ob_cylinder_006.lineart.crease_threshold = 0.0
ob_cylinder_007.location = (0.0, -1.75, 0.8088)
ob_cylinder_007.hide_render = True
ob_cylinder_007.visible_shadow = False
ob_cylinder_007.lineart.crease_threshold = 0.0

# ---- collection membership
col_collection_1.objects.link(ob_disc7)
col_collection_1.objects.link(ob_base)
col_collection_1.objects.link(ob_peg1)
col_collection_1.objects.link(ob_peg2)
col_collection_1.objects.link(ob_peg3)
col_collection_1.objects.link(ob_lamp)
col_collection_1.objects.link(ob_camera)
col_collection_1.objects.link(ob_disc6)
col_collection_1.objects.link(ob_disc5)
col_collection_1.objects.link(ob_disc4)
col_collection_1.objects.link(ob_disc1)
col_collection_1.objects.link(ob_disc2)
col_collection_1.objects.link(ob_disc3)
col_collection_2.objects.link(ob_cylinder)
col_collection_2.objects.link(ob_cylinder_001)
col_collection_2.objects.link(ob_cylinder_002)
col_collection_2.objects.link(ob_cylinder_004)
col_collection_2.objects.link(ob_cylinder_005)
col_collection_2.objects.link(ob_cylinder_006)
col_collection_2.objects.link(ob_cylinder_007)

# ---- scene / render settings (as saved in the file)
scene.camera = ob_camera
scene.frame_start = 1; scene.frame_end = 250; scene.frame_set(1)
scene.render.engine = 'BLENDER_EEVEE_NEXT'
scene.render.resolution_percentage = 50
scene.render.dither_intensity = 0.0
scene.cycles.use_denoising = False
scene.cycles.samples = 128
scene.cycles.sampling_pattern = 'TABULATED_SOBOL'
scene.cycles.use_adaptive_sampling = False
scene.cycles.use_light_tree = False
scene.cycles.blur_glossy = 0.0
scene.cycles.sample_clamp_indirect = 0.0
scene.view_settings.view_transform = 'Standard'
bpy.context.view_layer.update()
